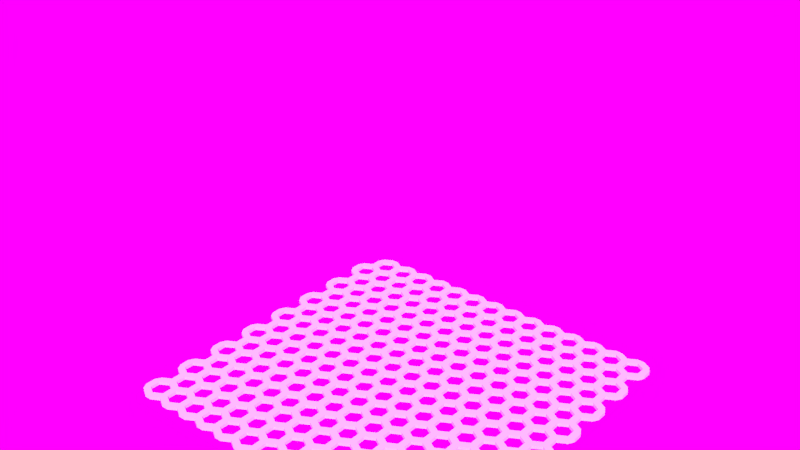 # Source: Level_Tile_Assets.blend  (saved by Blender 2.75.0; exported with 4.5.12 LTS)
import bpy
from mathutils import Matrix  # noqa: F401  (used for matrix-valued properties, if any)

bpy.ops.wm.read_factory_settings(use_empty=True)
scene = bpy.context.scene
scene.name = 'Scene'

# ---- collections
col_collection_1 = bpy.data.collections.new('Collection 1'); scene.collection.children.link(col_collection_1)
col_collection_2 = bpy.data.collections.new('Collection 2'); scene.collection.children.link(col_collection_2)
col_collection_2.hide_render = True
col_collection_2.hide_viewport = True
col_collection_3 = bpy.data.collections.new('Collection 3'); scene.collection.children.link(col_collection_3)
col_collection_3.hide_render = True
col_collection_3.hide_viewport = True

# ---- images (referenced by path relative to the original .blend; pixels are not part of the script)
import os
ASSET_DIR = os.environ.get("B2B_ASSET_DIR", "")  # directory of the original .blend (textures are referenced by path, not embedded)
HERE = os.path.dirname(os.path.abspath(__file__))  # packed textures are extracted next to this script under _unpacked/

def load_image(name, relpath, width, height, colorspace="sRGB"):
    """Load a texture the original file referenced (path relative to the .blend, or extracted next to this script)."""
    p = next((c for c in (os.path.join(HERE, relpath), os.path.join(ASSET_DIR, relpath)) if relpath and os.path.exists(c)), "")
    if p:
        img = bpy.data.images.load(p, check_existing=True)
        img.name = name
    else:  # same state as the original file: an image datablock whose file is absent (Cycles renders it pink)
        img = bpy.data.images.new(name, width, height)
        img.source = "FILE"
        img.filepath = "//" + (relpath or name)
    img.colorspace_settings.name = colorspace
    return img
img_platformalpha_png = load_image('PlatformAlpha.png', 'PlatformAlpha.png', 1024, 1024, 'sRGB')
img_platformcolor_png = load_image('PlatformColor.png', 'PlatformColor.png', 1024, 1024, 'sRGB')
img_07_hdr = load_image('07.hdr', '07.hdr', 1024, 1024, 'Linear Rec.709')

# ---- materials (node trees are filled in below, after node groups)
mat_grate = bpy.data.materials.new('Grate')
mat_grate.alpha_threshold = 0.0
mat_grate.roughness = 0.5

# ---- material node trees
mat_grate.use_nodes = True; mat_grate.node_tree.nodes.clear()
_N = mat_grate.node_tree.nodes; _L = mat_grate.node_tree.links
n0 = _N.new('ShaderNodeBsdfTransparent'); n0.name = 'Transparent BSDF'; n0.location = (22, 429)
n1 = _N.new('ShaderNodeBsdfDiffuse'); n1.name = 'Diffuse BSDF'; n1.location = (10, 300)
n2 = _N.new('ShaderNodeOutputMaterial'); n2.name = 'Material Output'; n2.location = (476, 355)
n3 = _N.new('ShaderNodeAddShader'); n3.name = 'Add Shader'; n3.location = (230, 366)
n4 = _N.new('ShaderNodeTexImage'); n4.name = 'Image Texture.001'; n4.location = (-376, 497)
n4.width = 140
n4.image = img_platformalpha_png
n5 = _N.new('ShaderNodeTexImage'); n5.name = 'Image Texture'; n5.location = (-360, 223)
n5.width = 140
n5.image = img_platformcolor_png
_L.new(n0.outputs[0], n3.inputs[0])
_L.new(n5.outputs[0], n1.inputs[0])
_L.new(n3.outputs[0], n2.inputs[0])
_L.new(n1.outputs[0], n3.inputs[1])
_L.new(n4.outputs[0], n0.inputs[0])
n2.is_active_output = True

# ---- world
world_world = bpy.data.worlds.new('World'); scene.world = world_world
world_world.use_nodes = True; world_world.node_tree.nodes.clear()
_N = world_world.node_tree.nodes; _L = world_world.node_tree.links
n0 = _N.new('ShaderNodeOutputWorld'); n0.name = 'World Output'; n0.location = (300, 300)
n1 = _N.new('ShaderNodeBackground'); n1.name = 'Background'; n1.location = (10, 300)
n2 = _N.new('ShaderNodeTexEnvironment'); n2.name = 'Environment Texture'; n2.location = (-180, 300)
n2.width = 140
n2.image = img_07_hdr
_L.new(n1.outputs[0], n0.inputs[0])
_L.new(n2.outputs[0], n1.inputs[0])
n0.is_active_output = True
world_world.color = (0.05088, 0.05088, 0.05088)
world_world.use_sun_shadow = False
world_world.sun_shadow_jitter_overblur = 0.0
world_world.cycles.sampling_method = 'MANUAL'
world_world.cycles.sample_map_resolution = 256
world_world.light_settings.ao_factor = 0.3

# ---- meshes
me_honeycomb = bpy.data.meshes.new('honeycomb')
me_honeycomb.from_pydata([(-0.9553, -0.9915, 0.0), (-1.005, -0.9631, 0.0), (-0.8167, -0.9915, 0.0), (-0.866, -0.9631, 0.0), (-0.9153, -0.9915, 0.0), (-0.6782, -0.9915, 0.0), (-0.7275, -0.9631, 0.0), (-0.7767, -0.9915, 0.0), (-0.5396, -0.9915, 0.0), (-0.5889, -0.9631, 0.0), (-0.6382, -0.9915, 0.0), (-0.4011, -0.9915, 0.0), (-0.4503, -0.9631, 0.0), (-0.4996, -0.9915, 0.0), (-0.2625, -0.9915, 0.0), (-0.3118, -0.9631, 0.0), (-0.3611, -0.9915, 0.0), (-0.1239, -0.9915, 0.0), (-0.1732, -0.9631, 0.0), (-0.2225, -0.9915, 0.0), (0.01464, -0.9915, 0.0), (-0.03464, -0.9631, 0.0), (-0.08392, -0.9915, 0.0), (0.1532, -0.9915, 0.0), (0.1039, -0.9631, 0.0), (0.05464, -0.9915, 0.0), (0.2918, -0.9915, 0.0), (0.2425, -0.9631, 0.0), (0.1932, -0.9915, 0.0), (0.4303, -0.9915, 0.0), (0.3811, -0.9631, 0.0), (0.3318, -0.9915, 0.0), (0.5689, -0.9915, 0.0), (0.5196, -0.9631, 0.0), (0.4703, -0.9915, 0.0), (0.7075, -0.9915, 0.0), (0.6582, -0.9631, 0.0), (0.6089, -0.9915, 0.0), (0.846, -0.9915, 0.0), (0.7967, -0.9631, 0.0), (0.7475, -0.9915, 0.0), (0.9353, -0.9631, 0.0), (0.886, -0.9915, 0.0), (-1.025, -0.8715, 0.0), (-1.025, -0.9285, 0.0), (-0.886, -0.8715, 0.0), (-0.9353, -0.8431, 0.0), (-0.9846, -0.8715, 0.0), (-0.9846, -0.9285, 0.0), (-0.9353, -0.9569, 0.0), (-0.886, -0.9285, 0.0), (-0.7475, -0.8715, 0.0), (-0.7967, -0.8431, 0.0), (-0.846, -0.8715, 0.0), (-0.846, -0.9285, 0.0), (-0.7967, -0.9569, 0.0), (-0.7475, -0.9285, 0.0), (-0.6089, -0.8715, 0.0), (-0.6582, -0.8431, 0.0), (-0.7075, -0.8715, 0.0), (-0.7075, -0.9285, 0.0), (-0.6582, -0.9569, 0.0), (-0.6089, -0.9285, 0.0), (-0.4703, -0.8715, 0.0), (-0.5196, -0.8431, 0.0), (-0.5689, -0.8715, 0.0), (-0.5689, -0.9285, 0.0), (-0.5196, -0.9569, 0.0), (-0.4703, -0.9285, 0.0), (-0.3318, -0.8715, 0.0), (-0.3811, -0.8431, 0.0), (-0.4303, -0.8715, 0.0), (-0.4303, -0.9285, 0.0), (-0.3811, -0.9569, 0.0), (-0.3318, -0.9285, 0.0), (-0.1932, -0.8715, 0.0), (-0.2425, -0.8431, 0.0), (-0.2918, -0.8715, 0.0), (-0.2918, -0.9285, 0.0), (-0.2425, -0.9569, 0.0), (-0.1932, -0.9285, 0.0), (-0.05464, -0.8715, 0.0), (-0.1039, -0.8431, 0.0), (-0.1532, -0.8715, 0.0), (-0.1532, -0.9285, 0.0), (-0.1039, -0.9569, 0.0), (-0.05464, -0.9285, 0.0), (0.08392, -0.8715, 0.0), (0.03464, -0.8431, 0.0), (-0.01464, -0.8715, 0.0), (-0.01464, -0.9285, 0.0), (0.03464, -0.9569, 0.0), (0.08392, -0.9285, 0.0), (0.2225, -0.8715, 0.0), (0.1732, -0.8431, 0.0), (0.1239, -0.8715, 0.0), (0.1239, -0.9285, 0.0), (0.1732, -0.9569, 0.0), (0.2225, -0.9285, 0.0), (0.3611, -0.8715, 0.0), (0.3118, -0.8431, 0.0), (0.2625, -0.8715, 0.0), (0.2625, -0.9285, 0.0), (0.3118, -0.9569, 0.0), (0.3611, -0.9285, 0.0), (0.4996, -0.8715, 0.0), (0.4503, -0.8431, 0.0), (0.4011, -0.8715, 0.0), (0.4011, -0.9285, 0.0), (0.4503, -0.9569, 0.0), (0.4996, -0.9285, 0.0), (0.6382, -0.8715, 0.0), (0.5889, -0.8431, 0.0), (0.5396, -0.8715, 0.0), (0.5396, -0.9285, 0.0), (0.5889, -0.9569, 0.0), (0.6382, -0.9285, 0.0), (0.7767, -0.8715, 0.0), (0.7275, -0.8431, 0.0), (0.6782, -0.8715, 0.0), (0.6782, -0.9285, 0.0), (0.7275, -0.9569, 0.0), (0.7767, -0.9285, 0.0), (0.9153, -0.8715, 0.0), (0.866, -0.8431, 0.0), (0.8167, -0.8715, 0.0), (0.8167, -0.9285, 0.0), (0.866, -0.9569, 0.0), (0.9153, -0.9285, 0.0), (1.005, -0.8431, 0.0), (0.9553, -0.8715, 0.0), (0.9553, -0.9285, 0.0), (-0.9553, -0.7515, 0.0), (-1.005, -0.7231, 0.0), (-1.005, -0.8369, 0.0), (-0.9553, -0.8085, 0.0), (-0.8167, -0.7515, 0.0), (-0.866, -0.7231, 0.0), (-0.9153, -0.7515, 0.0), (-0.9153, -0.8085, 0.0), (-0.866, -0.8369, 0.0), (-0.8167, -0.8085, 0.0), (-0.6782, -0.7515, 0.0), (-0.7275, -0.7231, 0.0), (-0.7767, -0.7515, 0.0), (-0.7767, -0.8085, 0.0), (-0.7275, -0.8369, 0.0), (-0.6782, -0.8085, 0.0), (-0.5396, -0.7515, 0.0), (-0.5889, -0.7231, 0.0), (-0.6382, -0.7515, 0.0), (-0.6382, -0.8085, 0.0), (-0.5889, -0.8369, 0.0), (-0.5396, -0.8085, 0.0), (-0.4011, -0.7515, 0.0), (-0.4503, -0.7231, 0.0), (-0.4996, -0.7515, 0.0), (-0.4996, -0.8085, 0.0), (-0.4503, -0.8369, 0.0), (-0.4011, -0.8085, 0.0), (-0.2625, -0.7515, 0.0), (-0.3118, -0.7231, 0.0), (-0.3611, -0.7515, 0.0), (-0.3611, -0.8085, 0.0), (-0.3118, -0.8369, 0.0), (-0.2625, -0.8085, 0.0), (-0.1239, -0.7515, 0.0), (-0.1732, -0.7231, 0.0), (-0.2225, -0.7515, 0.0), (-0.2225, -0.8085, 0.0), (-0.1732, -0.8369, 0.0), (-0.1239, -0.8085, 0.0), (0.01464, -0.7515, 0.0), (-0.03464, -0.7231, 0.0), (-0.08392, -0.7515, 0.0), (-0.08392, -0.8085, 0.0), (-0.03464, -0.8369, 0.0), (0.01464, -0.8085, 0.0), (0.1532, -0.7515, 0.0), (0.1039, -0.7231, 0.0), (0.05464, -0.7515, 0.0), (0.05464, -0.8085, 0.0), (0.1039, -0.8369, 0.0), (0.1532, -0.8085, 0.0), (0.2918, -0.7515, 0.0), (0.2425, -0.7231, 0.0), (0.1932, -0.7515, 0.0), (0.1932, -0.8085, 0.0), (0.2425, -0.8369, 0.0), (0.2918, -0.8085, 0.0), (0.4303, -0.7515, 0.0), (0.3811, -0.7231, 0.0), (0.3318, -0.7515, 0.0), (0.3318, -0.8085, 0.0), (0.3811, -0.8369, 0.0), (0.4303, -0.8085, 0.0), (0.5689, -0.7515, 0.0), (0.5196, -0.7231, 0.0), (0.4703, -0.7515, 0.0), (0.4703, -0.8085, 0.0), (0.5196, -0.8369, 0.0), (0.5689, -0.8085, 0.0), (0.7075, -0.7515, 0.0), (0.6582, -0.7231, 0.0), (0.6089, -0.7515, 0.0), (0.6089, -0.8085, 0.0), (0.6582, -0.8369, 0.0), (0.7075, -0.8085, 0.0), (0.846, -0.7515, 0.0), (0.7967, -0.7231, 0.0), (0.7475, -0.7515, 0.0), (0.7475, -0.8085, 0.0), (0.7967, -0.8369, 0.0), (0.846, -0.8085, 0.0), (0.9846, -0.7515, 0.0), (0.9353, -0.7231, 0.0), (0.886, -0.7515, 0.0), (0.886, -0.8085, 0.0), (0.9353, -0.8369, 0.0), (0.9846, -0.8085, 0.0), (1.025, -0.7515, 0.0), (1.025, -0.8085, 0.0), (-1.025, -0.6315, 0.0), (-1.025, -0.6885, 0.0), (-0.886, -0.6315, 0.0), (-0.9353, -0.6031, 0.0), (-0.9846, -0.6315, 0.0), (-0.9846, -0.6885, 0.0), (-0.9353, -0.7169, 0.0), (-0.886, -0.6885, 0.0), (-0.7475, -0.6315, 0.0), (-0.7967, -0.6031, 0.0), (-0.846, -0.6315, 0.0), (-0.846, -0.6885, 0.0), (-0.7967, -0.7169, 0.0), (-0.7475, -0.6885, 0.0), (-0.6089, -0.6315, 0.0), (-0.6582, -0.6031, 0.0), (-0.7075, -0.6315, 0.0), (-0.7075, -0.6885, 0.0), (-0.6582, -0.7169, 0.0), (-0.6089, -0.6885, 0.0), (-0.4703, -0.6315, 0.0), (-0.5196, -0.6031, 0.0), (-0.5689, -0.6315, 0.0), (-0.5689, -0.6885, 0.0), (-0.5196, -0.7169, 0.0), (-0.4703, -0.6885, 0.0), (-0.3318, -0.6315, 0.0), (-0.3811, -0.6031, 0.0), (-0.4303, -0.6315, 0.0), (-0.4303, -0.6885, 0.0), (-0.3811, -0.7169, 0.0), (-0.3318, -0.6885, 0.0), (-0.1932, -0.6315, 0.0), (-0.2425, -0.6031, 0.0), (-0.2918, -0.6315, 0.0), (-0.2918, -0.6885, 0.0), (-0.2425, -0.7169, 0.0), (-0.1932, -0.6885, 0.0), (-0.05464, -0.6315, 0.0), (-0.1039, -0.6031, 0.0), (-0.1532, -0.6315, 0.0), (-0.1532, -0.6885, 0.0), (-0.1039, -0.7169, 0.0), (-0.05464, -0.6885, 0.0), (0.08392, -0.6315, 0.0), (0.03464, -0.6031, 0.0), (-0.01464, -0.6315, 0.0), (-0.01464, -0.6885, 0.0), (0.03464, -0.7169, 0.0), (0.08392, -0.6885, 0.0), (0.2225, -0.6315, 0.0), (0.1732, -0.6031, 0.0), (0.1239, -0.6315, 0.0), (0.1239, -0.6885, 0.0), (0.1732, -0.7169, 0.0), (0.2225, -0.6885, 0.0), (0.3611, -0.6315, 0.0), (0.3118, -0.6031, 0.0), (0.2625, -0.6315, 0.0), (0.2625, -0.6885, 0.0), (0.3118, -0.7169, 0.0), (0.3611, -0.6885, 0.0), (0.4996, -0.6315, 0.0), (0.4503, -0.6031, 0.0), (0.4011, -0.6315, 0.0), (0.4011, -0.6885, 0.0), (0.4503, -0.7169, 0.0), (0.4996, -0.6885, 0.0), (0.6382, -0.6315, 0.0), (0.5889, -0.6031, 0.0), (0.5396, -0.6315, 0.0), (0.5396, -0.6885, 0.0), (0.5889, -0.7169, 0.0), (0.6382, -0.6885, 0.0), (0.7767, -0.6315, 0.0), (0.7275, -0.6031, 0.0), (0.6782, -0.6315, 0.0), (0.6782, -0.6885, 0.0), (0.7275, -0.7169, 0.0), (0.7767, -0.6885, 0.0), (0.9153, -0.6315, 0.0), (0.866, -0.6031, 0.0), (0.8167, -0.6315, 0.0), (0.8167, -0.6885, 0.0), (0.866, -0.7169, 0.0), (0.9153, -0.6885, 0.0), (1.005, -0.6031, 0.0), (0.9553, -0.6315, 0.0), (0.9553, -0.6885, 0.0), (1.005, -0.7169, 0.0), (-0.9553, -0.5115, 0.0), (-1.005, -0.4831, 0.0), (-1.005, -0.5969, 0.0), (-0.9553, -0.5685, 0.0), (-0.8167, -0.5115, 0.0), (-0.866, -0.4831, 0.0), (-0.9153, -0.5115, 0.0), (-0.9153, -0.5685, 0.0), (-0.866, -0.5969, 0.0), (-0.8167, -0.5685, 0.0), (-0.6782, -0.5115, 0.0), (-0.7275, -0.4831, 0.0), (-0.7767, -0.5115, 0.0), (-0.7767, -0.5685, 0.0), (-0.7275, -0.5969, 0.0), (-0.6782, -0.5685, 0.0), (-0.5396, -0.5115, 0.0), (-0.5889, -0.4831, 0.0), (-0.6382, -0.5115, 0.0), (-0.6382, -0.5685, 0.0), (-0.5889, -0.5969, 0.0), (-0.5396, -0.5685, 0.0), (-0.4011, -0.5115, 0.0), (-0.4503, -0.4831, 0.0), (-0.4996, -0.5115, 0.0), (-0.4996, -0.5685, 0.0), (-0.4503, -0.5969, 0.0), (-0.4011, -0.5685, 0.0), (-0.2625, -0.5115, 0.0), (-0.3118, -0.4831, 0.0), (-0.3611, -0.5115, 0.0), (-0.3611, -0.5685, 0.0), (-0.3118, -0.5969, 0.0), (-0.2625, -0.5685, 0.0), (-0.1239, -0.5115, 0.0), (-0.1732, -0.4831, 0.0), (-0.2225, -0.5115, 0.0), (-0.2225, -0.5685, 0.0), (-0.1732, -0.5969, 0.0), (-0.1239, -0.5685, 0.0), (0.01464, -0.5115, 0.0), (-0.03464, -0.4831, 0.0), (-0.08392, -0.5115, 0.0), (-0.08392, -0.5685, 0.0), (-0.03464, -0.5969, 0.0), (0.01464, -0.5685, 0.0), (0.1532, -0.5115, 0.0), (0.1039, -0.4831, 0.0), (0.05464, -0.5115, 0.0), (0.05464, -0.5685, 0.0), (0.1039, -0.5969, 0.0), (0.1532, -0.5685, 0.0), (0.2918, -0.5115, 0.0), (0.2425, -0.4831, 0.0), (0.1932, -0.5115, 0.0), (0.1932, -0.5685, 0.0), (0.2425, -0.5969, 0.0), (0.2918, -0.5685, 0.0), (0.4303, -0.5115, 0.0), (0.3811, -0.4831, 0.0), (0.3318, -0.5115, 0.0), (0.3318, -0.5685, 0.0), (0.3811, -0.5969, 0.0), (0.4303, -0.5685, 0.0), (0.5689, -0.5115, 0.0), (0.5196, -0.4831, 0.0), (0.4703, -0.5115, 0.0), (0.4703, -0.5685, 0.0), (0.5196, -0.5969, 0.0), (0.5689, -0.5685, 0.0), (0.7075, -0.5115, 0.0), (0.6582, -0.4831, 0.0), (0.6089, -0.5115, 0.0), (0.6089, -0.5685, 0.0), (0.6582, -0.5969, 0.0), (0.7075, -0.5685, 0.0), (0.846, -0.5115, 0.0), (0.7967, -0.4831, 0.0), (0.7475, -0.5115, 0.0), (0.7475, -0.5685, 0.0), (0.7967, -0.5969, 0.0), (0.846, -0.5685, 0.0), (0.9846, -0.5115, 0.0), (0.9353, -0.4831, 0.0), (0.886, -0.5115, 0.0), (0.886, -0.5685, 0.0), (0.9353, -0.5969, 0.0), (0.9846, -0.5685, 0.0), (1.025, -0.5115, 0.0), (1.025, -0.5685, 0.0), (-1.025, -0.3915, 0.0), (-1.025, -0.4485, 0.0), (-0.886, -0.3915, 0.0), (-0.9353, -0.3631, 0.0), (-0.9846, -0.3915, 0.0), (-0.9846, -0.4485, 0.0), (-0.9353, -0.4769, 0.0), (-0.886, -0.4485, 0.0), (-0.7475, -0.3915, 0.0), (-0.7967, -0.3631, 0.0), (-0.846, -0.3915, 0.0), (-0.846, -0.4485, 0.0), (-0.7967, -0.4769, 0.0), (-0.7475, -0.4485, 0.0), (-0.6089, -0.3915, 0.0), (-0.6582, -0.3631, 0.0), (-0.7075, -0.3915, 0.0), (-0.7075, -0.4485, 0.0), (-0.6582, -0.4769, 0.0), (-0.6089, -0.4485, 0.0), (-0.4703, -0.3915, 0.0), (-0.5196, -0.3631, 0.0), (-0.5689, -0.3915, 0.0), (-0.5689, -0.4485, 0.0), (-0.5196, -0.4769, 0.0), (-0.4703, -0.4485, 0.0), (-0.3318, -0.3915, 0.0), (-0.3811, -0.3631, 0.0), (-0.4303, -0.3915, 0.0), (-0.4303, -0.4485, 0.0), (-0.3811, -0.4769, 0.0), (-0.3318, -0.4485, 0.0), (-0.1932, -0.3915, 0.0), (-0.2425, -0.3631, 0.0), (-0.2918, -0.3915, 0.0), (-0.2918, -0.4485, 0.0), (-0.2425, -0.4769, 0.0), (-0.1932, -0.4485, 0.0), (-0.05464, -0.3915, 0.0), (-0.1039, -0.3631, 0.0), (-0.1532, -0.3915, 0.0), (-0.1532, -0.4485, 0.0), (-0.1039, -0.4769, 0.0), (-0.05464, -0.4485, 0.0), (0.08392, -0.3915, 0.0), (0.03464, -0.3631, 0.0), (-0.01464, -0.3915, 0.0), (-0.01464, -0.4485, 0.0), (0.03464, -0.4769, 0.0), (0.08392, -0.4485, 0.0), (0.2225, -0.3915, 0.0), (0.1732, -0.3631, 0.0), (0.1239, -0.3915, 0.0), (0.1239, -0.4485, 0.0), (0.1732, -0.4769, 0.0), (0.2225, -0.4485, 0.0), (0.3611, -0.3915, 0.0), (0.3118, -0.3631, 0.0), (0.2625, -0.3915, 0.0), (0.2625, -0.4485, 0.0), (0.3118, -0.4769, 0.0), (0.3611, -0.4485, 0.0), (0.4996, -0.3915, 0.0), (0.4503, -0.3631, 0.0), (0.4011, -0.3915, 0.0), (0.4011, -0.4485, 0.0), (0.4503, -0.4769, 0.0), (0.4996, -0.4485, 0.0), (0.6382, -0.3915, 0.0), (0.5889, -0.3631, 0.0), (0.5396, -0.3915, 0.0), (0.5396, -0.4485, 0.0), (0.5889, -0.4769, 0.0), (0.6382, -0.4485, 0.0), (0.7767, -0.3915, 0.0), (0.7275, -0.3631, 0.0), (0.6782, -0.3915, 0.0), (0.6782, -0.4485, 0.0), (0.7275, -0.4769, 0.0), (0.7767, -0.4485, 0.0), (0.9153, -0.3915, 0.0), (0.866, -0.3631, 0.0), (0.8167, -0.3915, 0.0), (0.8167, -0.4485, 0.0), (0.866, -0.4769, 0.0), (0.9153, -0.4485, 0.0), (1.005, -0.3631, 0.0), (0.9553, -0.3915, 0.0), (0.9553, -0.4485, 0.0), (1.005, -0.4769, 0.0), (-0.9553, -0.2715, 0.0), (-1.005, -0.2431, 0.0), (-1.005, -0.3569, 0.0), (-0.9553, -0.3285, 0.0), (-0.8167, -0.2715, 0.0), (-0.866, -0.2431, 0.0), (-0.9153, -0.2715, 0.0), (-0.9153, -0.3285, 0.0), (-0.866, -0.3569, 0.0), (-0.8167, -0.3285, 0.0), (-0.6782, -0.2715, 0.0), (-0.7275, -0.2431, 0.0), (-0.7767, -0.2715, 0.0), (-0.7767, -0.3285, 0.0), (-0.7275, -0.3569, 0.0), (-0.6782, -0.3285, 0.0), (-0.5396, -0.2715, 0.0), (-0.5889, -0.2431, 0.0), (-0.6382, -0.2715, 0.0), (-0.6382, -0.3285, 0.0), (-0.5889, -0.3569, 0.0), (-0.5396, -0.3285, 0.0), (-0.4011, -0.2715, 0.0), (-0.4503, -0.2431, 0.0), (-0.4996, -0.2715, 0.0), (-0.4996, -0.3285, 0.0), (-0.4503, -0.3569, 0.0), (-0.4011, -0.3285, 0.0), (-0.2625, -0.2715, 0.0), (-0.3118, -0.2431, 0.0), (-0.3611, -0.2715, 0.0), (-0.3611, -0.3285, 0.0), (-0.3118, -0.3569, 0.0), (-0.2625, -0.3285, 0.0), (-0.1239, -0.2715, 0.0), (-0.1732, -0.2431, 0.0), (-0.2225, -0.2715, 0.0), (-0.2225, -0.3285, 0.0), (-0.1732, -0.3569, 0.0), (-0.1239, -0.3285, 0.0), (0.01464, -0.2715, 0.0), (-0.03464, -0.2431, 0.0), (-0.08392, -0.2715, 0.0), (-0.08392, -0.3285, 0.0), (-0.03464, -0.3569, 0.0), (0.01464, -0.3285, 0.0), (0.1532, -0.2715, 0.0), (0.1039, -0.2431, 0.0), (0.05464, -0.2715, 0.0), (0.05464, -0.3285, 0.0), (0.1039, -0.3569, 0.0), (0.1532, -0.3285, 0.0), (0.2918, -0.2715, 0.0), (0.2425, -0.2431, 0.0), (0.1932, -0.2715, 0.0), (0.1932, -0.3285, 0.0), (0.2425, -0.3569, 0.0), (0.2918, -0.3285, 0.0), (0.4303, -0.2715, 0.0), (0.3811, -0.2431, 0.0), (0.3318, -0.2715, 0.0), (0.3318, -0.3285, 0.0), (0.3811, -0.3569, 0.0), (0.4303, -0.3285, 0.0), (0.5689, -0.2715, 0.0), (0.5196, -0.2431, 0.0), (0.4703, -0.2715, 0.0), (0.4703, -0.3285, 0.0), (0.5196, -0.3569, 0.0), (0.5689, -0.3285, 0.0), (0.7075, -0.2715, 0.0), (0.6582, -0.2431, 0.0), (0.6089, -0.2715, 0.0), (0.6089, -0.3285, 0.0), (0.6582, -0.3569, 0.0), (0.7075, -0.3285, 0.0), (0.846, -0.2715, 0.0), (0.7967, -0.2431, 0.0), (0.7475, -0.2715, 0.0), (0.7475, -0.3285, 0.0), (0.7967, -0.3569, 0.0), (0.846, -0.3285, 0.0), (0.9846, -0.2715, 0.0), (0.9353, -0.2431, 0.0), (0.886, -0.2715, 0.0), (0.886, -0.3285, 0.0), (0.9353, -0.3569, 0.0), (0.9846, -0.3285, 0.0), (1.025, -0.2715, 0.0), (1.025, -0.3285, 0.0), (-1.025, -0.1515, 0.0), (-1.025, -0.2085, 0.0), (-0.886, -0.1515, 0.0), (-0.9353, -0.1231, 0.0), (-0.9846, -0.1515, 0.0), (-0.9846, -0.2085, 0.0), (-0.9353, -0.2369, 0.0), (-0.886, -0.2085, 0.0), (-0.7475, -0.1515, 0.0), (-0.7967, -0.1231, 0.0), (-0.846, -0.1515, 0.0), (-0.846, -0.2085, 0.0), (-0.7967, -0.2369, 0.0), (-0.7475, -0.2085, 0.0), (-0.6089, -0.1515, 0.0), (-0.6582, -0.1231, 0.0), (-0.7075, -0.1515, 0.0), (-0.7075, -0.2085, 0.0), (-0.6582, -0.2369, 0.0), (-0.6089, -0.2085, 0.0), (-0.4703, -0.1515, 0.0), (-0.5196, -0.1231, 0.0), (-0.5689, -0.1515, 0.0), (-0.5689, -0.2085, 0.0), (-0.5196, -0.2369, 0.0), (-0.4703, -0.2085, 0.0), (-0.3318, -0.1515, 0.0), (-0.3811, -0.1231, 0.0), (-0.4303, -0.1515, 0.0), (-0.4303, -0.2085, 0.0), (-0.3811, -0.2369, 0.0), (-0.3318, -0.2085, 0.0), (-0.1932, -0.1515, 0.0), (-0.2425, -0.1231, 0.0), (-0.2918, -0.1515, 0.0), (-0.2918, -0.2085, 0.0), (-0.2425, -0.2369, 0.0), (-0.1932, -0.2085, 0.0), (-0.05464, -0.1515, 0.0), (-0.1039, -0.1231, 0.0), (-0.1532, -0.1515, 0.0), (-0.1532, -0.2085, 0.0), (-0.1039, -0.2369, 0.0), (-0.05464, -0.2085, 0.0), (0.08392, -0.1515, 0.0), (0.03464, -0.1231, 0.0), (-0.01464, -0.1515, 0.0), (-0.01464, -0.2085, 0.0), (0.03464, -0.2369, 0.0), (0.08392, -0.2085, 0.0), (0.2225, -0.1515, 0.0), (0.1732, -0.1231, 0.0), (0.1239, -0.1515, 0.0), (0.1239, -0.2085, 0.0), (0.1732, -0.2369, 0.0), (0.2225, -0.2085, 0.0), (0.3611, -0.1515, 0.0), (0.3118, -0.1231, 0.0), (0.2625, -0.1515, 0.0), (0.2625, -0.2085, 0.0), (0.3118, -0.2369, 0.0), (0.3611, -0.2085, 0.0), (0.4996, -0.1515, 0.0), (0.4503, -0.1231, 0.0), (0.4011, -0.1515, 0.0), (0.4011, -0.2085, 0.0), (0.4503, -0.2369, 0.0), (0.4996, -0.2085, 0.0), (0.6382, -0.1515, 0.0), (0.5889, -0.1231, 0.0), (0.5396, -0.1515, 0.0), (0.5396, -0.2085, 0.0), (0.5889, -0.2369, 0.0), (0.6382, -0.2085, 0.0), (0.7767, -0.1515, 0.0), (0.7275, -0.1231, 0.0), (0.6782, -0.1515, 0.0), (0.6782, -0.2085, 0.0), (0.7275, -0.2369, 0.0), (0.7767, -0.2085, 0.0), (0.9153, -0.1515, 0.0), (0.866, -0.1231, 0.0), (0.8167, -0.1515, 0.0), (0.8167, -0.2085, 0.0), (0.866, -0.2369, 0.0), (0.9153, -0.2085, 0.0), (1.005, -0.1231, 0.0), (0.9553, -0.1515, 0.0), (0.9553, -0.2085, 0.0), (1.005, -0.2369, 0.0), (-0.9553, -0.03155, 0.0), (-1.005, -0.003094, 0.0), (-1.005, -0.1169, 0.0), (-0.9553, -0.08845, 0.0), (-0.8167, -0.03155, 0.0), (-0.866, -0.003094, 0.0), (-0.9153, -0.03155, 0.0), (-0.9153, -0.08845, 0.0), (-0.866, -0.1169, 0.0), (-0.8167, -0.08845, 0.0), (-0.6782, -0.03155, 0.0), (-0.7275, -0.003094, 0.0), (-0.7767, -0.03155, 0.0), (-0.7767, -0.08845, 0.0), (-0.7275, -0.1169, 0.0), (-0.6782, -0.08845, 0.0), (-0.5396, -0.03155, 0.0), (-0.5889, -0.003094, 0.0), (-0.6382, -0.03155, 0.0), (-0.6382, -0.08845, 0.0), (-0.5889, -0.1169, 0.0), (-0.5396, -0.08845, 0.0), (-0.4011, -0.03155, 0.0), (-0.4503, -0.003094, 0.0), (-0.4996, -0.03155, 0.0), (-0.4996, -0.08845, 0.0), (-0.4503, -0.1169, 0.0), (-0.4011, -0.08845, 0.0), (-0.2625, -0.03155, 0.0), (-0.3118, -0.003094, 0.0), (-0.3611, -0.03155, 0.0), (-0.3611, -0.08845, 0.0), (-0.3118, -0.1169, 0.0), (-0.2625, -0.08845, 0.0), (-0.1239, -0.03155, 0.0), (-0.1732, -0.003094, 0.0), (-0.2225, -0.03155, 0.0), (-0.2225, -0.08845, 0.0), (-0.1732, -0.1169, 0.0), (-0.1239, -0.08845, 0.0), (0.01464, -0.03155, 0.0), (-0.03464, -0.003094, 0.0), (-0.08392, -0.03155, 0.0), (-0.08392, -0.08845, 0.0), (-0.03464, -0.1169, 0.0), (0.01464, -0.08845, 0.0), (0.1532, -0.03155, 0.0), (0.1039, -0.003094, 0.0), (0.05464, -0.03155, 0.0), (0.05464, -0.08845, 0.0), (0.1039, -0.1169, 0.0), (0.1532, -0.08845, 0.0), (0.2918, -0.03155, 0.0), (0.2425, -0.003094, 0.0), (0.1932, -0.03155, 0.0), (0.1932, -0.08845, 0.0), (0.2425, -0.1169, 0.0), (0.2918, -0.08845, 0.0), (0.4303, -0.03155, 0.0), (0.3811, -0.003094, 0.0), (0.3318, -0.03155, 0.0), (0.3318, -0.08845, 0.0), (0.3811, -0.1169, 0.0), (0.4303, -0.08845, 0.0), (0.5689, -0.03155, 0.0), (0.5196, -0.003094, 0.0), (0.4703, -0.03155, 0.0), (0.4703, -0.08845, 0.0), (0.5196, -0.1169, 0.0), (0.5689, -0.08845, 0.0), (0.7075, -0.03155, 0.0), (0.6582, -0.003094, 0.0), (0.6089, -0.03155, 0.0), (0.6089, -0.08845, 0.0), (0.6582, -0.1169, 0.0), (0.7075, -0.08845, 0.0), (0.846, -0.03155, 0.0), (0.7967, -0.003094, 0.0), (0.7475, -0.03155, 0.0), (0.7475, -0.08845, 0.0), (0.7967, -0.1169, 0.0), (0.846, -0.08845, 0.0), (0.9846, -0.03155, 0.0), (0.9353, -0.003094, 0.0), (0.886, -0.03155, 0.0), (0.886, -0.08845, 0.0), (0.9353, -0.1169, 0.0), (0.9846, -0.08845, 0.0), (1.025, -0.03155, 0.0), (1.025, -0.08845, 0.0), (-1.025, 0.08845, 0.0), (-1.025, 0.03155, 0.0), (-0.886, 0.08845, 0.0), (-0.9353, 0.1169, 0.0), (-0.9846, 0.08845, 0.0), (-0.9846, 0.03155, 0.0), (-0.9353, 0.003094, 0.0), (-0.886, 0.03155, 0.0), (-0.7475, 0.08845, 0.0), (-0.7967, 0.1169, 0.0), (-0.846, 0.08845, 0.0), (-0.846, 0.03155, 0.0), (-0.7967, 0.003094, 0.0), (-0.7475, 0.03155, 0.0), (-0.6089, 0.08845, 0.0), (-0.6582, 0.1169, 0.0), (-0.7075, 0.08845, 0.0), (-0.7075, 0.03155, 0.0), (-0.6582, 0.003094, 0.0), (-0.6089, 0.03155, 0.0), (-0.4703, 0.08845, 0.0), (-0.5196, 0.1169, 0.0), (-0.5689, 0.08845, 0.0), (-0.5689, 0.03155, 0.0), (-0.5196, 0.003094, 0.0), (-0.4703, 0.03155, 0.0), (-0.3318, 0.08845, 0.0), (-0.3811, 0.1169, 0.0), (-0.4303, 0.08845, 0.0), (-0.4303, 0.03155, 0.0), (-0.3811, 0.003094, 0.0), (-0.3318, 0.03155, 0.0), (-0.1932, 0.08845, 0.0), (-0.2425, 0.1169, 0.0), (-0.2918, 0.08845, 0.0), (-0.2918, 0.03155, 0.0), (-0.2425, 0.003094, 0.0), (-0.1932, 0.03155, 0.0), (-0.05464, 0.08845, 0.0), (-0.1039, 0.1169, 0.0), (-0.1532, 0.08845, 0.0), (-0.1532, 0.03155, 0.0), (-0.1039, 0.003094, 0.0), (-0.05464, 0.03155, 0.0), (0.08392, 0.08845, 0.0), (0.03464, 0.1169, 0.0), (-0.01464, 0.08845, 0.0), (-0.01464, 0.03155, 0.0), (0.03464, 0.003094, 0.0), (0.08392, 0.03155, 0.0), (0.2225, 0.08845, 0.0), (0.1732, 0.1169, 0.0), (0.1239, 0.08845, 0.0), (0.1239, 0.03155, 0.0), (0.1732, 0.003094, 0.0), (0.2225, 0.03155, 0.0), (0.3611, 0.08845, 0.0), (0.3118, 0.1169, 0.0), (0.2625, 0.08845, 0.0), (0.2625, 0.03155, 0.0), (0.3118, 0.003094, 0.0), (0.3611, 0.03155, 0.0), (0.4996, 0.08845, 0.0), (0.4503, 0.1169, 0.0), (0.4011, 0.08845, 0.0), (0.4011, 0.03155, 0.0), (0.4503, 0.003094, 0.0), (0.4996, 0.03155, 0.0), (0.6382, 0.08845, 0.0), (0.5889, 0.1169, 0.0), (0.5396, 0.08845, 0.0), (0.5396, 0.03155, 0.0), (0.5889, 0.003094, 0.0), (0.6382, 0.03155, 0.0), (0.7767, 0.08845, 0.0), (0.7275, 0.1169, 0.0), (0.6782, 0.08845, 0.0), (0.6782, 0.03155, 0.0), (0.7275, 0.003094, 0.0), (0.7767, 0.03155, 0.0), (0.9153, 0.08845, 0.0), (0.866, 0.1169, 0.0), (0.8167, 0.08845, 0.0), (0.8167, 0.03155, 0.0), (0.866, 0.003094, 0.0), (0.9153, 0.03155, 0.0), (1.005, 0.1169, 0.0), (0.9553, 0.08845, 0.0), (0.9553, 0.03155, 0.0), (1.005, 0.003094, 0.0), (-0.9553, 0.2085, 0.0), (-1.005, 0.2369, 0.0), (-1.005, 0.1231, 0.0), (-0.9553, 0.1515, 0.0), (-0.8167, 0.2085, 0.0), (-0.866, 0.2369, 0.0), (-0.9153, 0.2085, 0.0), (-0.9153, 0.1515, 0.0), (-0.866, 0.1231, 0.0), (-0.8167, 0.1515, 0.0), (-0.6782, 0.2085, 0.0), (-0.7275, 0.2369, 0.0), (-0.7767, 0.2085, 0.0), (-0.7767, 0.1515, 0.0), (-0.7275, 0.1231, 0.0), (-0.6782, 0.1515, 0.0), (-0.5396, 0.2085, 0.0), (-0.5889, 0.2369, 0.0), (-0.6382, 0.2085, 0.0), (-0.6382, 0.1515, 0.0), (-0.5889, 0.1231, 0.0), (-0.5396, 0.1515, 0.0), (-0.4011, 0.2085, 0.0), (-0.4503, 0.2369, 0.0), (-0.4996, 0.2085, 0.0), (-0.4996, 0.1515, 0.0), (-0.4503, 0.1231, 0.0), (-0.4011, 0.1515, 0.0), (-0.2625, 0.2085, 0.0), (-0.3118, 0.2369, 0.0), (-0.3611, 0.2085, 0.0), (-0.3611, 0.1515, 0.0), (-0.3118, 0.1231, 0.0), (-0.2625, 0.1515, 0.0), (-0.1239, 0.2085, 0.0), (-0.1732, 0.2369, 0.0), (-0.2225, 0.2085, 0.0), (-0.2225, 0.1515, 0.0), (-0.1732, 0.1231, 0.0), (-0.1239, 0.1515, 0.0), (0.01464, 0.2085, 0.0), (-0.03464, 0.2369, 0.0), (-0.08392, 0.2085, 0.0), (-0.08392, 0.1515, 0.0), (-0.03464, 0.1231, 0.0), (0.01464, 0.1515, 0.0), (0.1532, 0.2085, 0.0), (0.1039, 0.2369, 0.0), (0.05464, 0.2085, 0.0), (0.05464, 0.1515, 0.0), (0.1039, 0.1231, 0.0), (0.1532, 0.1515, 0.0), (0.2918, 0.2085, 0.0), (0.2425, 0.2369, 0.0), (0.1932, 0.2085, 0.0), (0.1932, 0.1515, 0.0), (0.2425, 0.1231, 0.0), (0.2918, 0.1515, 0.0), (0.4303, 0.2085, 0.0), (0.3811, 0.2369, 0.0), (0.3318, 0.2085, 0.0), (0.3318, 0.1515, 0.0), (0.3811, 0.1231, 0.0), (0.4303, 0.1515, 0.0), (0.5689, 0.2085, 0.0), (0.5196, 0.2369, 0.0), (0.4703, 0.2085, 0.0), (0.4703, 0.1515, 0.0), (0.5196, 0.1231, 0.0), (0.5689, 0.1515, 0.0), (0.7075, 0.2085, 0.0), (0.6582, 0.2369, 0.0), (0.6089, 0.2085, 0.0), (0.6089, 0.1515, 0.0), (0.6582, 0.1231, 0.0), (0.7075, 0.1515, 0.0), (0.846, 0.2085, 0.0), (0.7967, 0.2369, 0.0), (0.7475, 0.2085, 0.0), (0.7475, 0.1515, 0.0), (0.7967, 0.1231, 0.0), (0.846, 0.1515, 0.0), (0.9846, 0.2085, 0.0), (0.9353, 0.2369, 0.0), (0.886, 0.2085, 0.0), (0.886, 0.1515, 0.0), (0.9353, 0.1231, 0.0), (0.9846, 0.1515, 0.0), (1.025, 0.2085, 0.0), (1.025, 0.1515, 0.0), (-1.025, 0.3285, 0.0), (-1.025, 0.2715, 0.0), (-0.886, 0.3285, 0.0), (-0.9353, 0.3569, 0.0), (-0.9846, 0.3285, 0.0), (-0.9846, 0.2715, 0.0), (-0.9353, 0.2431, 0.0), (-0.886, 0.2715, 0.0), (-0.7475, 0.3285, 0.0), (-0.7967, 0.3569, 0.0), (-0.846, 0.3285, 0.0), (-0.846, 0.2715, 0.0), (-0.7967, 0.2431, 0.0), (-0.7475, 0.2715, 0.0), (-0.6089, 0.3285, 0.0), (-0.6582, 0.3569, 0.0), (-0.7075, 0.3285, 0.0), (-0.7075, 0.2715, 0.0), (-0.6582, 0.2431, 0.0), (-0.6089, 0.2715, 0.0), (-0.4703, 0.3285, 0.0), (-0.5196, 0.3569, 0.0), (-0.5689, 0.3285, 0.0), (-0.5689, 0.2715, 0.0), (-0.5196, 0.2431, 0.0), (-0.4703, 0.2715, 0.0), (-0.3318, 0.3285, 0.0), (-0.3811, 0.3569, 0.0), (-0.4303, 0.3285, 0.0), (-0.4303, 0.2715, 0.0), (-0.3811, 0.2431, 0.0), (-0.3318, 0.2715, 0.0), (-0.1932, 0.3285, 0.0), (-0.2425, 0.3569, 0.0), (-0.2918, 0.3285, 0.0), (-0.2918, 0.2715, 0.0), (-0.2425, 0.2431, 0.0), (-0.1932, 0.2715, 0.0), (-0.05464, 0.3285, 0.0), (-0.1039, 0.3569, 0.0), (-0.1532, 0.3285, 0.0), (-0.1532, 0.2715, 0.0), (-0.1039, 0.2431, 0.0), (-0.05464, 0.2715, 0.0), (0.08392, 0.3285, 0.0), (0.03464, 0.3569, 0.0), (-0.01464, 0.3285, 0.0), (-0.01464, 0.2715, 0.0), (0.03464, 0.2431, 0.0), (0.08392, 0.2715, 0.0), (0.2225, 0.3285, 0.0), (0.1732, 0.3569, 0.0), (0.1239, 0.3285, 0.0), (0.1239, 0.2715, 0.0), (0.1732, 0.2431, 0.0), (0.2225, 0.2715, 0.0), (0.3611, 0.3285, 0.0), (0.3118, 0.3569, 0.0), (0.2625, 0.3285, 0.0), (0.2625, 0.2715, 0.0), (0.3118, 0.2431, 0.0), (0.3611, 0.2715, 0.0), (0.4996, 0.3285, 0.0), (0.4503, 0.3569, 0.0), (0.4011, 0.3285, 0.0), (0.4011, 0.2715, 0.0), (0.4503, 0.2431, 0.0), (0.4996, 0.2715, 0.0), (0.6382, 0.3285, 0.0), (0.5889, 0.3569, 0.0), (0.5396, 0.3285, 0.0), (0.5396, 0.2715, 0.0), (0.5889, 0.2431, 0.0), (0.6382, 0.2715, 0.0), (0.7767, 0.3285, 0.0), (0.7275, 0.3569, 0.0), (0.6782, 0.3285, 0.0), (0.6782, 0.2715, 0.0), (0.7275, 0.2431, 0.0), (0.7767, 0.2715, 0.0), (0.9153, 0.3285, 0.0), (0.866, 0.3569, 0.0), (0.8167, 0.3285, 0.0), (0.8167, 0.2715, 0.0), (0.866, 0.2431, 0.0), (0.9153, 0.2715, 0.0), (1.005, 0.3569, 0.0), (0.9553, 0.3285, 0.0), (0.9553, 0.2715, 0.0), (1.005, 0.2431, 0.0), (-0.9553, 0.4485, 0.0), (-1.005, 0.4769, 0.0), (-1.005, 0.3631, 0.0), (-0.9553, 0.3915, 0.0), (-0.8167, 0.4485, 0.0), (-0.866, 0.4769, 0.0), (-0.9153, 0.4485, 0.0), (-0.9153, 0.3915, 0.0), (-0.866, 0.3631, 0.0), (-0.8167, 0.3915, 0.0), (-0.6782, 0.4485, 0.0), (-0.7275, 0.4769, 0.0), (-0.7767, 0.4485, 0.0), (-0.7767, 0.3915, 0.0), (-0.7275, 0.3631, 0.0), (-0.6782, 0.3915, 0.0), (-0.5396, 0.4485, 0.0), (-0.5889, 0.4769, 0.0), (-0.6382, 0.4485, 0.0), (-0.6382, 0.3915, 0.0), (-0.5889, 0.3631, 0.0), (-0.5396, 0.3915, 0.0), (-0.4011, 0.4485, 0.0), (-0.4503, 0.4769, 0.0), (-0.4996, 0.4485, 0.0), (-0.4996, 0.3915, 0.0), (-0.4503, 0.3631, 0.0), (-0.4011, 0.3915, 0.0), (-0.2625, 0.4485, 0.0), (-0.3118, 0.4769, 0.0), (-0.3611, 0.4485, 0.0), (-0.3611, 0.3915, 0.0), (-0.3118, 0.3631, 0.0), (-0.2625, 0.3915, 0.0), (-0.1239, 0.4485, 0.0), (-0.1732, 0.4769, 0.0), (-0.2225, 0.4485, 0.0), (-0.2225, 0.3915, 0.0), (-0.1732, 0.3631, 0.0), (-0.1239, 0.3915, 0.0), (0.01464, 0.4485, 0.0), (-0.03464, 0.4769, 0.0), (-0.08392, 0.4485, 0.0), (-0.08392, 0.3915, 0.0), (-0.03464, 0.3631, 0.0), (0.01464, 0.3915, 0.0), (0.1532, 0.4485, 0.0), (0.1039, 0.4769, 0.0), (0.05464, 0.4485, 0.0), (0.05464, 0.3915, 0.0), (0.1039, 0.3631, 0.0), (0.1532, 0.3915, 0.0), (0.2918, 0.4485, 0.0), (0.2425, 0.4769, 0.0), (0.1932, 0.4485, 0.0), (0.1932, 0.3915, 0.0), (0.2425, 0.3631, 0.0), (0.2918, 0.3915, 0.0), (0.4303, 0.4485, 0.0), (0.3811, 0.4769, 0.0), (0.3318, 0.4485, 0.0), (0.3318, 0.3915, 0.0), (0.3811, 0.3631, 0.0), (0.4303, 0.3915, 0.0), (0.5689, 0.4485, 0.0), (0.5196, 0.4769, 0.0), (0.4703, 0.4485, 0.0), (0.4703, 0.3915, 0.0), (0.5196, 0.3631, 0.0), (0.5689, 0.3915, 0.0), (0.7075, 0.4485, 0.0), (0.6582, 0.4769, 0.0), (0.6089, 0.4485, 0.0), (0.6089, 0.3915, 0.0), (0.6582, 0.3631, 0.0), (0.7075, 0.3915, 0.0), (0.846, 0.4485, 0.0), (0.7967, 0.4769, 0.0), (0.7475, 0.4485, 0.0), (0.7475, 0.3915, 0.0), (0.7967, 0.3631, 0.0), (0.846, 0.3915, 0.0), (0.9846, 0.4485, 0.0), (0.9353, 0.4769, 0.0), (0.886, 0.4485, 0.0), (0.886, 0.3915, 0.0), (0.9353, 0.3631, 0.0), (0.9846, 0.3915, 0.0), (1.025, 0.4485, 0.0), (1.025, 0.3915, 0.0), (-1.025, 0.5685, 0.0), (-1.025, 0.5115, 0.0), (-0.886, 0.5685, 0.0), (-0.9353, 0.5969, 0.0), (-0.9846, 0.5685, 0.0), (-0.9846, 0.5115, 0.0), (-0.9353, 0.4831, 0.0), (-0.886, 0.5115, 0.0), (-0.7475, 0.5685, 0.0), (-0.7967, 0.5969, 0.0), (-0.846, 0.5685, 0.0), (-0.846, 0.5115, 0.0), (-0.7967, 0.4831, 0.0), (-0.7475, 0.5115, 0.0), (-0.6089, 0.5685, 0.0), (-0.6582, 0.5969, 0.0), (-0.7075, 0.5685, 0.0), (-0.7075, 0.5115, 0.0), (-0.6582, 0.4831, 0.0), (-0.6089, 0.5115, 0.0), (-0.4703, 0.5685, 0.0), (-0.5196, 0.5969, 0.0), (-0.5689, 0.5685, 0.0), (-0.5689, 0.5115, 0.0), (-0.5196, 0.4831, 0.0), (-0.4703, 0.5115, 0.0), (-0.3318, 0.5685, 0.0), (-0.3811, 0.5969, 0.0), (-0.4303, 0.5685, 0.0), (-0.4303, 0.5115, 0.0), (-0.3811, 0.4831, 0.0), (-0.3318, 0.5115, 0.0), (-0.1932, 0.5685, 0.0), (-0.2425, 0.5969, 0.0), (-0.2918, 0.5685, 0.0), (-0.2918, 0.5115, 0.0), (-0.2425, 0.4831, 0.0), (-0.1932, 0.5115, 0.0), (-0.05464, 0.5685, 0.0), (-0.1039, 0.5969, 0.0), (-0.1532, 0.5685, 0.0), (-0.1532, 0.5115, 0.0), (-0.1039, 0.4831, 0.0), (-0.05464, 0.5115, 0.0), (0.08392, 0.5685, 0.0), (0.03464, 0.5969, 0.0), (-0.01464, 0.5685, 0.0), (-0.01464, 0.5115, 0.0), (0.03464, 0.4831, 0.0), (0.08392, 0.5115, 0.0), (0.2225, 0.5685, 0.0), (0.1732, 0.5969, 0.0), (0.1239, 0.5685, 0.0), (0.1239, 0.5115, 0.0), (0.1732, 0.4831, 0.0), (0.2225, 0.5115, 0.0), (0.3611, 0.5685, 0.0), (0.3118, 0.5969, 0.0), (0.2625, 0.5685, 0.0), (0.2625, 0.5115, 0.0), (0.3118, 0.4831, 0.0), (0.3611, 0.5115, 0.0), (0.4996, 0.5685, 0.0), (0.4503, 0.5969, 0.0), (0.4011, 0.5685, 0.0), (0.4011, 0.5115, 0.0), (0.4503, 0.4831, 0.0), (0.4996, 0.5115, 0.0), (0.6382, 0.5685, 0.0), (0.5889, 0.5969, 0.0), (0.5396, 0.5685, 0.0), (0.5396, 0.5115, 0.0), (0.5889, 0.4831, 0.0), (0.6382, 0.5115, 0.0), (0.7767, 0.5685, 0.0), (0.7275, 0.5969, 0.0), (0.6782, 0.5685, 0.0), (0.6782, 0.5115, 0.0), (0.7275, 0.4831, 0.0), (0.7767, 0.5115, 0.0), (0.9153, 0.5685, 0.0), (0.866, 0.5969, 0.0), (0.8167, 0.5685, 0.0), (0.8167, 0.5115, 0.0), (0.866, 0.4831, 0.0), (0.9153, 0.5115, 0.0), (1.005, 0.5969, 0.0), (0.9553, 0.5685, 0.0), (0.9553, 0.5115, 0.0), (1.005, 0.4831, 0.0), (-0.9553, 0.6885, 0.0), (-1.005, 0.7169, 0.0), (-1.005, 0.6031, 0.0), (-0.9553, 0.6315, 0.0), (-0.8167, 0.6885, 0.0), (-0.866, 0.7169, 0.0), (-0.9153, 0.6885, 0.0), (-0.9153, 0.6315, 0.0), (-0.866, 0.6031, 0.0), (-0.8167, 0.6315, 0.0), (-0.6782, 0.6885, 0.0), (-0.7275, 0.7169, 0.0), (-0.7767, 0.6885, 0.0), (-0.7767, 0.6315, 0.0), (-0.7275, 0.6031, 0.0), (-0.6782, 0.6315, 0.0), (-0.5396, 0.6885, 0.0), (-0.5889, 0.7169, 0.0), (-0.6382, 0.6885, 0.0), (-0.6382, 0.6315, 0.0), (-0.5889, 0.6031, 0.0), (-0.5396, 0.6315, 0.0), (-0.4011, 0.6885, 0.0), (-0.4503, 0.7169, 0.0), (-0.4996, 0.6885, 0.0), (-0.4996, 0.6315, 0.0), (-0.4503, 0.6031, 0.0), (-0.4011, 0.6315, 0.0), (-0.2625, 0.6885, 0.0), (-0.3118, 0.7169, 0.0), (-0.3611, 0.6885, 0.0), (-0.3611, 0.6315, 0.0), (-0.3118, 0.6031, 0.0), (-0.2625, 0.6315, 0.0), (-0.1239, 0.6885, 0.0), (-0.1732, 0.7169, 0.0), (-0.2225, 0.6885, 0.0), (-0.2225, 0.6315, 0.0), (-0.1732, 0.6031, 0.0), (-0.1239, 0.6315, 0.0), (0.01464, 0.6885, 0.0), (-0.03464, 0.7169, 0.0), (-0.08392, 0.6885, 0.0), (-0.08392, 0.6315, 0.0), (-0.03464, 0.6031, 0.0), (0.01464, 0.6315, 0.0), (0.1532, 0.6885, 0.0), (0.1039, 0.7169, 0.0), (0.05464, 0.6885, 0.0), (0.05464, 0.6315, 0.0), (0.1039, 0.6031, 0.0), (0.1532, 0.6315, 0.0), (0.2918, 0.6885, 0.0), (0.2425, 0.7169, 0.0), (0.1932, 0.6885, 0.0), (0.1932, 0.6315, 0.0), (0.2425, 0.6031, 0.0), (0.2918, 0.6315, 0.0), (0.4303, 0.6885, 0.0), (0.3811, 0.7169, 0.0), (0.3318, 0.6885, 0.0), (0.3318, 0.6315, 0.0), (0.3811, 0.6031, 0.0), (0.4303, 0.6315, 0.0), (0.5689, 0.6885, 0.0), (0.5196, 0.7169, 0.0), (0.4703, 0.6885, 0.0), (0.4703, 0.6315, 0.0), (0.5196, 0.6031, 0.0), (0.5689, 0.6315, 0.0), (0.7075, 0.6885, 0.0), (0.6582, 0.7169, 0.0), (0.6089, 0.6885, 0.0), (0.6089, 0.6315, 0.0), (0.6582, 0.6031, 0.0), (0.7075, 0.6315, 0.0), (0.846, 0.6885, 0.0), (0.7967, 0.7169, 0.0), (0.7475, 0.6885, 0.0), (0.7475, 0.6315, 0.0), (0.7967, 0.6031, 0.0), (0.846, 0.6315, 0.0), (0.9846, 0.6885, 0.0), (0.9353, 0.7169, 0.0), (0.886, 0.6885, 0.0), (0.886, 0.6315, 0.0), (0.9353, 0.6031, 0.0), (0.9846, 0.6315, 0.0), (1.025, 0.6885, 0.0), (1.025, 0.6315, 0.0), (-1.025, 0.8085, 0.0), (-1.025, 0.7515, 0.0), (-0.886, 0.8085, 0.0), (-0.9353, 0.8369, 0.0), (-0.9846, 0.8085, 0.0), (-0.9846, 0.7515, 0.0), (-0.9353, 0.7231, 0.0), (-0.886, 0.7515, 0.0), (-0.7475, 0.8085, 0.0), (-0.7967, 0.8369, 0.0), (-0.846, 0.8085, 0.0), (-0.846, 0.7515, 0.0), (-0.7967, 0.7231, 0.0), (-0.7475, 0.7515, 0.0), (-0.6089, 0.8085, 0.0), (-0.6582, 0.8369, 0.0), (-0.7075, 0.8085, 0.0), (-0.7075, 0.7515, 0.0), (-0.6582, 0.7231, 0.0), (-0.6089, 0.7515, 0.0), (-0.4703, 0.8085, 0.0), (-0.5196, 0.8369, 0.0), (-0.5689, 0.8085, 0.0), (-0.5689, 0.7515, 0.0), (-0.5196, 0.7231, 0.0), (-0.4703, 0.7515, 0.0), (-0.3318, 0.8085, 0.0), (-0.3811, 0.8369, 0.0), (-0.4303, 0.8085, 0.0), (-0.4303, 0.7515, 0.0), (-0.3811, 0.7231, 0.0), (-0.3318, 0.7515, 0.0), (-0.1932, 0.8085, 0.0), (-0.2425, 0.8369, 0.0), (-0.2918, 0.8085, 0.0), (-0.2918, 0.7515, 0.0), (-0.2425, 0.7231, 0.0), (-0.1932, 0.7515, 0.0), (-0.05464, 0.8085, 0.0), (-0.1039, 0.8369, 0.0), (-0.1532, 0.8085, 0.0), (-0.1532, 0.7515, 0.0), (-0.1039, 0.7231, 0.0), (-0.05464, 0.7515, 0.0), (0.08392, 0.8085, 0.0), (0.03464, 0.8369, 0.0), (-0.01464, 0.8085, 0.0), (-0.01464, 0.7515, 0.0), (0.03464, 0.7231, 0.0), (0.08392, 0.7515, 0.0), (0.2225, 0.8085, 0.0), (0.1732, 0.8369, 0.0), (0.1239, 0.8085, 0.0), (0.1239, 0.7515, 0.0), (0.1732, 0.7231, 0.0), (0.2225, 0.7515, 0.0), (0.3611, 0.8085, 0.0), (0.3118, 0.8369, 0.0), (0.2625, 0.8085, 0.0), (0.2625, 0.7515, 0.0), (0.3118, 0.7231, 0.0), (0.3611, 0.7515, 0.0), (0.4996, 0.8085, 0.0), (0.4503, 0.8369, 0.0), (0.4011, 0.8085, 0.0), (0.4011, 0.7515, 0.0), (0.4503, 0.7231, 0.0), (0.4996, 0.7515, 0.0), (0.6382, 0.8085, 0.0), (0.5889, 0.8369, 0.0), (0.5396, 0.8085, 0.0), (0.5396, 0.7515, 0.0), (0.5889, 0.7231, 0.0), (0.6382, 0.7515, 0.0), (0.7767, 0.8085, 0.0), (0.7275, 0.8369, 0.0), (0.6782, 0.8085, 0.0), (0.6782, 0.7515, 0.0), (0.7275, 0.7231, 0.0), (0.7767, 0.7515, 0.0), (0.9153, 0.8085, 0.0), (0.866, 0.8369, 0.0), (0.8167, 0.8085, 0.0), (0.8167, 0.7515, 0.0), (0.866, 0.7231, 0.0), (0.9153, 0.7515, 0.0), (1.005, 0.8369, 0.0), (0.9553, 0.8085, 0.0), (0.9553, 0.7515, 0.0), (1.005, 0.7231, 0.0), (-0.9553, 0.9285, 0.0), (-1.005, 0.8431, 0.0), (-0.9553, 0.8715, 0.0), (-0.8167, 0.9285, 0.0), (-0.866, 0.9569, 0.0), (-0.9153, 0.9285, 0.0), (-0.9153, 0.8715, 0.0), (-0.866, 0.8431, 0.0), (-0.8167, 0.8715, 0.0), (-0.6782, 0.9285, 0.0), (-0.7275, 0.9569, 0.0), (-0.7767, 0.9285, 0.0), (-0.7767, 0.8715, 0.0), (-0.7275, 0.8431, 0.0), (-0.6782, 0.8715, 0.0), (-0.5396, 0.9285, 0.0), (-0.5889, 0.9569, 0.0), (-0.6382, 0.9285, 0.0), (-0.6382, 0.8715, 0.0), (-0.5889, 0.8431, 0.0), (-0.5396, 0.8715, 0.0), (-0.4011, 0.9285, 0.0), (-0.4503, 0.9569, 0.0), (-0.4996, 0.9285, 0.0), (-0.4996, 0.8715, 0.0), (-0.4503, 0.8431, 0.0), (-0.4011, 0.8715, 0.0), (-0.2625, 0.9285, 0.0), (-0.3118, 0.9569, 0.0), (-0.3611, 0.9285, 0.0), (-0.3611, 0.8715, 0.0), (-0.3118, 0.8431, 0.0), (-0.2625, 0.8715, 0.0), (-0.1239, 0.9285, 0.0), (-0.1732, 0.9569, 0.0), (-0.2225, 0.9285, 0.0), (-0.2225, 0.8715, 0.0), (-0.1732, 0.8431, 0.0), (-0.1239, 0.8715, 0.0), (0.01464, 0.9285, 0.0), (-0.03464, 0.9569, 0.0), (-0.08392, 0.9285, 0.0), (-0.08392, 0.8715, 0.0), (-0.03464, 0.8431, 0.0), (0.01464, 0.8715, 0.0), (0.1532, 0.9285, 0.0), (0.1039, 0.9569, 0.0), (0.05464, 0.9285, 0.0), (0.05464, 0.8715, 0.0), (0.1039, 0.8431, 0.0), (0.1532, 0.8715, 0.0), (0.2918, 0.9285, 0.0), (0.2425, 0.9569, 0.0), (0.1932, 0.9285, 0.0), (0.1932, 0.8715, 0.0), (0.2425, 0.8431, 0.0), (0.2918, 0.8715, 0.0), (0.4303, 0.9285, 0.0), (0.3811, 0.9569, 0.0), (0.3318, 0.9285, 0.0), (0.3318, 0.8715, 0.0), (0.3811, 0.8431, 0.0), (0.4303, 0.8715, 0.0), (0.5689, 0.9285, 0.0), (0.5196, 0.9569, 0.0), (0.4703, 0.9285, 0.0), (0.4703, 0.8715, 0.0), (0.5196, 0.8431, 0.0), (0.5689, 0.8715, 0.0), (0.7075, 0.9285, 0.0), (0.6582, 0.9569, 0.0), (0.6089, 0.9285, 0.0), (0.6089, 0.8715, 0.0), (0.6582, 0.8431, 0.0), (0.7075, 0.8715, 0.0), (0.846, 0.9285, 0.0), (0.7967, 0.9569, 0.0), (0.7475, 0.9285, 0.0), (0.7475, 0.8715, 0.0), (0.7967, 0.8431, 0.0), (0.846, 0.8715, 0.0), (0.9846, 0.9285, 0.0), (0.9353, 0.9569, 0.0), (0.886, 0.9285, 0.0), (0.886, 0.8715, 0.0), (0.9353, 0.8431, 0.0), (0.9846, 0.8715, 0.0), (1.025, 0.9285, 0.0), (1.025, 0.8715, 0.0), (-0.9353, 0.9631, 0.0), (-0.886, 0.9915, 0.0), (-0.846, 0.9915, 0.0), (-0.7967, 0.9631, 0.0), (-0.7475, 0.9915, 0.0), (-0.7075, 0.9915, 0.0), (-0.6582, 0.9631, 0.0), (-0.6089, 0.9915, 0.0), (-0.5689, 0.9915, 0.0), (-0.5196, 0.9631, 0.0), (-0.4703, 0.9915, 0.0), (-0.4303, 0.9915, 0.0), (-0.3811, 0.9631, 0.0), (-0.3318, 0.9915, 0.0), (-0.2918, 0.9915, 0.0), (-0.2425, 0.9631, 0.0), (-0.1932, 0.9915, 0.0), (-0.1532, 0.9915, 0.0), (-0.1039, 0.9631, 0.0), (-0.05464, 0.9915, 0.0), (-0.01464, 0.9915, 0.0), (0.03464, 0.9631, 0.0), (0.08392, 0.9915, 0.0), (0.1239, 0.9915, 0.0), (0.1732, 0.9631, 0.0), (0.2225, 0.9915, 0.0), (0.2625, 0.9915, 0.0), (0.3118, 0.9631, 0.0), (0.3611, 0.9915, 0.0), (0.4011, 0.9915, 0.0), (0.4503, 0.9631, 0.0), (0.4996, 0.9915, 0.0), (0.5396, 0.9915, 0.0), (0.5889, 0.9631, 0.0), (0.6382, 0.9915, 0.0), (0.6782, 0.9915, 0.0), (0.7275, 0.9631, 0.0), (0.7767, 0.9915, 0.0), (0.8167, 0.9915, 0.0), (0.866, 0.9631, 0.0), (0.9153, 0.9915, 0.0), (0.9553, 0.9915, 0.0), (1.005, 0.9631, 0.0)], [], [(3, 50, 49, 4), (4, 49, 0), (6, 56, 55, 7), (7, 55, 2), (9, 62, 61, 10), (10, 61, 5), (12, 68, 67, 13), (13, 67, 8), (15, 74, 73, 16), (16, 73, 11), (18, 80, 79, 19), (19, 79, 14), (21, 86, 85, 22), (22, 85, 17), (24, 92, 91, 25), (25, 91, 20), (27, 98, 97, 28), (28, 97, 23), (30, 104, 103, 31), (31, 103, 26), (33, 110, 109, 34), (34, 109, 29), (36, 116, 115, 37), (37, 115, 32), (39, 122, 121, 40), (40, 121, 35), (41, 128, 127, 42), (42, 127, 38), (1483, 1482, 1396), (1483, 1396, 1395, 1484), (1486, 1485, 1402), (1486, 1402, 1401, 1487), (1489, 1488, 1408), (1489, 1408, 1407, 1490), (1492, 1491, 1414), (1492, 1414, 1413, 1493), (1495, 1494, 1420), (1495, 1420, 1419, 1496), (1498, 1497, 1426), (1498, 1426, 1425, 1499), (1501, 1500, 1432), (1501, 1432, 1431, 1502), (1504, 1503, 1438), (1504, 1438, 1437, 1505), (1507, 1506, 1444), (1507, 1444, 1443, 1508), (1510, 1509, 1450), (1510, 1450, 1449, 1511), (1513, 1512, 1456), (1513, 1456, 1455, 1514), (1516, 1515, 1462), (1516, 1462, 1461, 1517), (1519, 1518, 1468), (1519, 1468, 1467, 1520), (46, 135, 134, 47), (47, 134, 43), (47, 43, 44, 48), (48, 44, 1), (48, 1, 0, 49), (52, 141, 140, 53), (53, 140, 45), (53, 45, 50, 54), (54, 50, 3), (54, 3, 2, 55), (58, 147, 146, 59), (59, 146, 51), (59, 51, 56, 60), (60, 56, 6), (60, 6, 5, 61), (64, 153, 152, 65), (65, 152, 57), (65, 57, 62, 66), (66, 62, 9), (66, 9, 8, 67), (70, 159, 158, 71), (71, 158, 63), (71, 63, 68, 72), (72, 68, 12), (72, 12, 11, 73), (76, 165, 164, 77), (77, 164, 69), (77, 69, 74, 78), (78, 74, 15), (78, 15, 14, 79), (82, 171, 170, 83), (83, 170, 75), (83, 75, 80, 84), (84, 80, 18), (84, 18, 17, 85), (88, 177, 176, 89), (89, 176, 81), (89, 81, 86, 90), (90, 86, 21), (90, 21, 20, 91), (94, 183, 182, 95), (95, 182, 87), (95, 87, 92, 96), (96, 92, 24), (96, 24, 23, 97), (100, 189, 188, 101), (101, 188, 93), (101, 93, 98, 102), (102, 98, 27), (102, 27, 26, 103), (106, 195, 194, 107), (107, 194, 99), (107, 99, 104, 108), (108, 104, 30), (108, 30, 29, 109), (112, 201, 200, 113), (113, 200, 105), (113, 105, 110, 114), (114, 110, 33), (114, 33, 32, 115), (118, 207, 206, 119), (119, 206, 111), (119, 111, 116, 120), (120, 116, 36), (120, 36, 35, 121), (124, 213, 212, 125), (125, 212, 117), (125, 117, 122, 126), (126, 122, 39), (126, 39, 38, 127), (137, 229, 228, 138), (138, 228, 132), (138, 132, 135, 139), (139, 135, 46), (139, 46, 45, 140), (143, 235, 234, 144), (144, 234, 136), (144, 136, 141, 145), (145, 141, 52), (145, 52, 51, 146), (149, 241, 240, 150), (150, 240, 142), (150, 142, 147, 151), (151, 147, 58), (151, 58, 57, 152), (155, 247, 246, 156), (156, 246, 148), (156, 148, 153, 157), (157, 153, 64), (157, 64, 63, 158), (161, 253, 252, 162), (162, 252, 154), (162, 154, 159, 163), (163, 159, 70), (163, 70, 69, 164), (167, 259, 258, 168), (168, 258, 160), (168, 160, 165, 169), (169, 165, 76), (169, 76, 75, 170), (173, 265, 264, 174), (174, 264, 166), (174, 166, 171, 175), (175, 171, 82), (175, 82, 81, 176), (179, 271, 270, 180), (180, 270, 172), (180, 172, 177, 181), (181, 177, 88), (181, 88, 87, 182), (185, 277, 276, 186), (186, 276, 178), (186, 178, 183, 187), (187, 183, 94), (187, 94, 93, 188), (191, 283, 282, 192), (192, 282, 184), (192, 184, 189, 193), (193, 189, 100), (193, 100, 99, 194), (197, 289, 288, 198), (198, 288, 190), (198, 190, 195, 199), (199, 195, 106), (199, 106, 105, 200), (203, 295, 294, 204), (204, 294, 196), (204, 196, 201, 205), (205, 201, 112), (205, 112, 111, 206), (209, 301, 300, 210), (210, 300, 202), (210, 202, 207, 211), (211, 207, 118), (211, 118, 117, 212), (215, 307, 306, 216), (216, 306, 208), (216, 208, 213, 217), (217, 213, 124), (217, 124, 123, 218), (225, 315, 314, 226), (226, 314, 222), (226, 222, 223, 227), (227, 223, 133), (227, 133, 132, 228), (231, 321, 320, 232), (232, 320, 224), (232, 224, 229, 233), (233, 229, 137), (233, 137, 136, 234), (237, 327, 326, 238), (238, 326, 230), (238, 230, 235, 239), (239, 235, 143), (239, 143, 142, 240), (243, 333, 332, 244), (244, 332, 236), (244, 236, 241, 245), (245, 241, 149), (245, 149, 148, 246), (249, 339, 338, 250), (250, 338, 242), (250, 242, 247, 251), (251, 247, 155), (251, 155, 154, 252), (255, 345, 344, 256), (256, 344, 248), (256, 248, 253, 257), (257, 253, 161), (257, 161, 160, 258), (261, 351, 350, 262), (262, 350, 254), (262, 254, 259, 263), (263, 259, 167), (263, 167, 166, 264), (267, 357, 356, 268), (268, 356, 260), (268, 260, 265, 269), (269, 265, 173), (269, 173, 172, 270), (273, 363, 362, 274), (274, 362, 266), (274, 266, 271, 275), (275, 271, 179), (275, 179, 178, 276), (279, 369, 368, 280), (280, 368, 272), (280, 272, 277, 281), (281, 277, 185), (281, 185, 184, 282), (285, 375, 374, 286), (286, 374, 278), (286, 278, 283, 287), (287, 283, 191), (287, 191, 190, 288), (291, 381, 380, 292), (292, 380, 284), (292, 284, 289, 293), (293, 289, 197), (293, 197, 196, 294), (297, 387, 386, 298), (298, 386, 290), (298, 290, 295, 299), (299, 295, 203), (299, 203, 202, 300), (303, 393, 392, 304), (304, 392, 296), (304, 296, 301, 305), (305, 301, 209), (305, 209, 208, 306), (317, 409, 408, 318), (318, 408, 312), (318, 312, 315, 319), (319, 315, 225), (319, 225, 224, 320), (323, 415, 414, 324), (324, 414, 316), (324, 316, 321, 325), (325, 321, 231), (325, 231, 230, 326), (329, 421, 420, 330), (330, 420, 322), (330, 322, 327, 331), (331, 327, 237), (331, 237, 236, 332), (335, 427, 426, 336), (336, 426, 328), (336, 328, 333, 337), (337, 333, 243), (337, 243, 242, 338), (341, 433, 432, 342), (342, 432, 334), (342, 334, 339, 343), (343, 339, 249), (343, 249, 248, 344), (347, 439, 438, 348), (348, 438, 340), (348, 340, 345, 349), (349, 345, 255), (349, 255, 254, 350), (353, 445, 444, 354), (354, 444, 346), (354, 346, 351, 355), (355, 351, 261), (355, 261, 260, 356), (359, 451, 450, 360), (360, 450, 352), (360, 352, 357, 361), (361, 357, 267), (361, 267, 266, 362), (365, 457, 456, 366), (366, 456, 358), (366, 358, 363, 367), (367, 363, 273), (367, 273, 272, 368), (371, 463, 462, 372), (372, 462, 364), (372, 364, 369, 373), (373, 369, 279), (373, 279, 278, 374), (377, 469, 468, 378), (378, 468, 370), (378, 370, 375, 379), (379, 375, 285), (379, 285, 284, 380), (383, 475, 474, 384), (384, 474, 376), (384, 376, 381, 385), (385, 381, 291), (385, 291, 290, 386), (389, 481, 480, 390), (390, 480, 382), (390, 382, 387, 391), (391, 387, 297), (391, 297, 296, 392), (395, 487, 486, 396), (396, 486, 388), (396, 388, 393, 397), (397, 393, 303), (397, 303, 302, 398), (405, 495, 494, 406), (406, 494, 402), (406, 402, 403, 407), (407, 403, 313), (407, 313, 312, 408), (411, 501, 500, 412), (412, 500, 404), (412, 404, 409, 413), (413, 409, 317), (413, 317, 316, 414), (417, 507, 506, 418), (418, 506, 410), (418, 410, 415, 419), (419, 415, 323), (419, 323, 322, 420), (423, 513, 512, 424), (424, 512, 416), (424, 416, 421, 425), (425, 421, 329), (425, 329, 328, 426), (429, 519, 518, 430), (430, 518, 422), (430, 422, 427, 431), (431, 427, 335), (431, 335, 334, 432), (435, 525, 524, 436), (436, 524, 428), (436, 428, 433, 437), (437, 433, 341), (437, 341, 340, 438), (441, 531, 530, 442), (442, 530, 434), (442, 434, 439, 443), (443, 439, 347), (443, 347, 346, 444), (447, 537, 536, 448), (448, 536, 440), (448, 440, 445, 449), (449, 445, 353), (449, 353, 352, 450), (453, 543, 542, 454), (454, 542, 446), (454, 446, 451, 455), (455, 451, 359), (455, 359, 358, 456), (459, 549, 548, 460), (460, 548, 452), (460, 452, 457, 461), (461, 457, 365), (461, 365, 364, 462), (465, 555, 554, 466), (466, 554, 458), (466, 458, 463, 467), (467, 463, 371), (467, 371, 370, 468), (471, 561, 560, 472), (472, 560, 464), (472, 464, 469, 473), (473, 469, 377), (473, 377, 376, 474), (477, 567, 566, 478), (478, 566, 470), (478, 470, 475, 479), (479, 475, 383), (479, 383, 382, 480), (483, 573, 572, 484), (484, 572, 476), (484, 476, 481, 485), (485, 481, 389), (485, 389, 388, 486), (497, 589, 588, 498), (498, 588, 492), (498, 492, 495, 499), (499, 495, 405), (499, 405, 404, 500), (503, 595, 594, 504), (504, 594, 496), (504, 496, 501, 505), (505, 501, 411), (505, 411, 410, 506), (509, 601, 600, 510), (510, 600, 502), (510, 502, 507, 511), (511, 507, 417), (511, 417, 416, 512), (515, 607, 606, 516), (516, 606, 508), (516, 508, 513, 517), (517, 513, 423), (517, 423, 422, 518), (521, 613, 612, 522), (522, 612, 514), (522, 514, 519, 523), (523, 519, 429), (523, 429, 428, 524), (527, 619, 618, 528), (528, 618, 520), (528, 520, 525, 529), (529, 525, 435), (529, 435, 434, 530), (533, 625, 624, 534), (534, 624, 526), (534, 526, 531, 535), (535, 531, 441), (535, 441, 440, 536), (539, 631, 630, 540), (540, 630, 532), (540, 532, 537, 541), (541, 537, 447), (541, 447, 446, 542), (545, 637, 636, 546), (546, 636, 538), (546, 538, 543, 547), (547, 543, 453), (547, 453, 452, 548), (551, 643, 642, 552), (552, 642, 544), (552, 544, 549, 553), (553, 549, 459), (553, 459, 458, 554), (557, 649, 648, 558), (558, 648, 550), (558, 550, 555, 559), (559, 555, 465), (559, 465, 464, 560), (563, 655, 654, 564), (564, 654, 556), (564, 556, 561, 565), (565, 561, 471), (565, 471, 470, 566), (569, 661, 660, 570), (570, 660, 562), (570, 562, 567, 571), (571, 567, 477), (571, 477, 476, 572), (575, 667, 666, 576), (576, 666, 568), (576, 568, 573, 577), (577, 573, 483), (577, 483, 482, 578), (585, 675, 674, 586), (586, 674, 582), (586, 582, 583, 587), (587, 583, 493), (587, 493, 492, 588), (591, 681, 680, 592), (592, 680, 584), (592, 584, 589, 593), (593, 589, 497), (593, 497, 496, 594), (597, 687, 686, 598), (598, 686, 590), (598, 590, 595, 599), (599, 595, 503), (599, 503, 502, 600), (603, 693, 692, 604), (604, 692, 596), (604, 596, 601, 605), (605, 601, 509), (605, 509, 508, 606), (609, 699, 698, 610), (610, 698, 602), (610, 602, 607, 611), (611, 607, 515), (611, 515, 514, 612), (615, 705, 704, 616), (616, 704, 608), (616, 608, 613, 617), (617, 613, 521), (617, 521, 520, 618), (621, 711, 710, 622), (622, 710, 614), (622, 614, 619, 623), (623, 619, 527), (623, 527, 526, 624), (627, 717, 716, 628), (628, 716, 620), (628, 620, 625, 629), (629, 625, 533), (629, 533, 532, 630), (633, 723, 722, 634), (634, 722, 626), (634, 626, 631, 635), (635, 631, 539), (635, 539, 538, 636), (639, 729, 728, 640), (640, 728, 632), (640, 632, 637, 641), (641, 637, 545), (641, 545, 544, 642), (645, 735, 734, 646), (646, 734, 638), (646, 638, 643, 647), (647, 643, 551), (647, 551, 550, 648), (651, 741, 740, 652), (652, 740, 644), (652, 644, 649, 653), (653, 649, 557), (653, 557, 556, 654), (657, 747, 746, 658), (658, 746, 650), (658, 650, 655, 659), (659, 655, 563), (659, 563, 562, 660), (663, 753, 752, 664), (664, 752, 656), (664, 656, 661, 665), (665, 661, 569), (665, 569, 568, 666), (677, 769, 768, 678), (678, 768, 672), (678, 672, 675, 679), (679, 675, 585), (679, 585, 584, 680), (683, 775, 774, 684), (684, 774, 676), (684, 676, 681, 685), (685, 681, 591), (685, 591, 590, 686), (689, 781, 780, 690), (690, 780, 682), (690, 682, 687, 691), (691, 687, 597), (691, 597, 596, 692), (695, 787, 786, 696), (696, 786, 688), (696, 688, 693, 697), (697, 693, 603), (697, 603, 602, 698), (701, 793, 792, 702), (702, 792, 694), (702, 694, 699, 703), (703, 699, 609), (703, 609, 608, 704), (707, 799, 798, 708), (708, 798, 700), (708, 700, 705, 709), (709, 705, 615), (709, 615, 614, 710), (713, 805, 804, 714), (714, 804, 706), (714, 706, 711, 715), (715, 711, 621), (715, 621, 620, 716), (719, 811, 810, 720), (720, 810, 712), (720, 712, 717, 721), (721, 717, 627), (721, 627, 626, 722), (725, 817, 816, 726), (726, 816, 718), (726, 718, 723, 727), (727, 723, 633), (727, 633, 632, 728), (731, 823, 822, 732), (732, 822, 724), (732, 724, 729, 733), (733, 729, 639), (733, 639, 638, 734), (737, 829, 828, 738), (738, 828, 730), (738, 730, 735, 739), (739, 735, 645), (739, 645, 644, 740), (743, 835, 834, 744), (744, 834, 736), (744, 736, 741, 745), (745, 741, 651), (745, 651, 650, 746), (749, 841, 840, 750), (750, 840, 742), (750, 742, 747, 751), (751, 747, 657), (751, 657, 656, 752), (755, 847, 846, 756), (756, 846, 748), (756, 748, 753, 757), (757, 753, 663), (757, 663, 662, 758), (765, 855, 854, 766), (766, 854, 762), (766, 762, 763, 767), (767, 763, 673), (767, 673, 672, 768), (771, 861, 860, 772), (772, 860, 764), (772, 764, 769, 773), (773, 769, 677), (773, 677, 676, 774), (777, 867, 866, 778), (778, 866, 770), (778, 770, 775, 779), (779, 775, 683), (779, 683, 682, 780), (783, 873, 872, 784), (784, 872, 776), (784, 776, 781, 785), (785, 781, 689), (785, 689, 688, 786), (789, 879, 878, 790), (790, 878, 782), (790, 782, 787, 791), (791, 787, 695), (791, 695, 694, 792), (795, 885, 884, 796), (796, 884, 788), (796, 788, 793, 797), (797, 793, 701), (797, 701, 700, 798), (801, 891, 890, 802), (802, 890, 794), (802, 794, 799, 803), (803, 799, 707), (803, 707, 706, 804), (807, 897, 896, 808), (808, 896, 800), (808, 800, 805, 809), (809, 805, 713), (809, 713, 712, 810), (813, 903, 902, 814), (814, 902, 806), (814, 806, 811, 815), (815, 811, 719), (815, 719, 718, 816), (819, 909, 908, 820), (820, 908, 812), (820, 812, 817, 821), (821, 817, 725), (821, 725, 724, 822), (825, 915, 914, 826), (826, 914, 818), (826, 818, 823, 827), (827, 823, 731), (827, 731, 730, 828), (831, 921, 920, 832), (832, 920, 824), (832, 824, 829, 833), (833, 829, 737), (833, 737, 736, 834), (837, 927, 926, 838), (838, 926, 830), (838, 830, 835, 839), (839, 835, 743), (839, 743, 742, 840), (843, 933, 932, 844), (844, 932, 836), (844, 836, 841, 845), (845, 841, 749), (845, 749, 748, 846), (857, 949, 948, 858), (858, 948, 852), (858, 852, 855, 859), (859, 855, 765), (859, 765, 764, 860), (863, 955, 954, 864), (864, 954, 856), (864, 856, 861, 865), (865, 861, 771), (865, 771, 770, 866), (869, 961, 960, 870), (870, 960, 862), (870, 862, 867, 871), (871, 867, 777), (871, 777, 776, 872), (875, 967, 966, 876), (876, 966, 868), (876, 868, 873, 877), (877, 873, 783), (877, 783, 782, 878), (881, 973, 972, 882), (882, 972, 874), (882, 874, 879, 883), (883, 879, 789), (883, 789, 788, 884), (887, 979, 978, 888), (888, 978, 880), (888, 880, 885, 889), (889, 885, 795), (889, 795, 794, 890), (893, 985, 984, 894), (894, 984, 886), (894, 886, 891, 895), (895, 891, 801), (895, 801, 800, 896), (899, 991, 990, 900), (900, 990, 892), (900, 892, 897, 901), (901, 897, 807), (901, 807, 806, 902), (905, 997, 996, 906), (906, 996, 898), (906, 898, 903, 907), (907, 903, 813), (907, 813, 812, 908), (911, 1003, 1002, 912), (912, 1002, 904), (912, 904, 909, 913), (913, 909, 819), (913, 819, 818, 914), (917, 1009, 1008, 918), (918, 1008, 910), (918, 910, 915, 919), (919, 915, 825), (919, 825, 824, 920), (923, 1015, 1014, 924), (924, 1014, 916), (924, 916, 921, 925), (925, 921, 831), (925, 831, 830, 926), (929, 1021, 1020, 930), (930, 1020, 922), (930, 922, 927, 931), (931, 927, 837), (931, 837, 836, 932), (935, 1027, 1026, 936), (936, 1026, 928), (936, 928, 933, 937), (937, 933, 843), (937, 843, 842, 938), (945, 1035, 1034, 946), (946, 1034, 942), (946, 942, 943, 947), (947, 943, 853), (947, 853, 852, 948), (951, 1041, 1040, 952), (952, 1040, 944), (952, 944, 949, 953), (953, 949, 857), (953, 857, 856, 954), (957, 1047, 1046, 958), (958, 1046, 950), (958, 950, 955, 959), (959, 955, 863), (959, 863, 862, 960), (963, 1053, 1052, 964), (964, 1052, 956), (964, 956, 961, 965), (965, 961, 869), (965, 869, 868, 966), (969, 1059, 1058, 970), (970, 1058, 962), (970, 962, 967, 971), (971, 967, 875), (971, 875, 874, 972), (975, 1065, 1064, 976), (976, 1064, 968), (976, 968, 973, 977), (977, 973, 881), (977, 881, 880, 978), (981, 1071, 1070, 982), (982, 1070, 974), (982, 974, 979, 983), (983, 979, 887), (983, 887, 886, 984), (987, 1077, 1076, 988), (988, 1076, 980), (988, 980, 985, 989), (989, 985, 893), (989, 893, 892, 990), (993, 1083, 1082, 994), (994, 1082, 986), (994, 986, 991, 995), (995, 991, 899), (995, 899, 898, 996), (999, 1089, 1088, 1000), (1000, 1088, 992), (1000, 992, 997, 1001), (1001, 997, 905), (1001, 905, 904, 1002), (1005, 1095, 1094, 1006), (1006, 1094, 998), (1006, 998, 1003, 1007), (1007, 1003, 911), (1007, 911, 910, 1008), (1011, 1101, 1100, 1012), (1012, 1100, 1004), (1012, 1004, 1009, 1013), (1013, 1009, 917), (1013, 917, 916, 1014), (1017, 1107, 1106, 1018), (1018, 1106, 1010), (1018, 1010, 1015, 1019), (1019, 1015, 923), (1019, 923, 922, 1020), (1023, 1113, 1112, 1024), (1024, 1112, 1016), (1024, 1016, 1021, 1025), (1025, 1021, 929), (1025, 929, 928, 1026), (1037, 1129, 1128, 1038), (1038, 1128, 1032), (1038, 1032, 1035, 1039), (1039, 1035, 945), (1039, 945, 944, 1040), (1043, 1135, 1134, 1044), (1044, 1134, 1036), (1044, 1036, 1041, 1045), (1045, 1041, 951), (1045, 951, 950, 1046), (1049, 1141, 1140, 1050), (1050, 1140, 1042), (1050, 1042, 1047, 1051), (1051, 1047, 957), (1051, 957, 956, 1052), (1055, 1147, 1146, 1056), (1056, 1146, 1048), (1056, 1048, 1053, 1057), (1057, 1053, 963), (1057, 963, 962, 1058), (1061, 1153, 1152, 1062), (1062, 1152, 1054), (1062, 1054, 1059, 1063), (1063, 1059, 969), (1063, 969, 968, 1064), (1067, 1159, 1158, 1068), (1068, 1158, 1060), (1068, 1060, 1065, 1069), (1069, 1065, 975), (1069, 975, 974, 1070), (1073, 1165, 1164, 1074), (1074, 1164, 1066), (1074, 1066, 1071, 1075), (1075, 1071, 981), (1075, 981, 980, 1076), (1079, 1171, 1170, 1080), (1080, 1170, 1072), (1080, 1072, 1077, 1081), (1081, 1077, 987), (1081, 987, 986, 1082), (1085, 1177, 1176, 1086), (1086, 1176, 1078), (1086, 1078, 1083, 1087), (1087, 1083, 993), (1087, 993, 992, 1088), (1091, 1183, 1182, 1092), (1092, 1182, 1084), (1092, 1084, 1089, 1093), (1093, 1089, 999), (1093, 999, 998, 1094), (1097, 1189, 1188, 1098), (1098, 1188, 1090), (1098, 1090, 1095, 1099), (1099, 1095, 1005), (1099, 1005, 1004, 1100), (1103, 1195, 1194, 1104), (1104, 1194, 1096), (1104, 1096, 1101, 1105), (1105, 1101, 1011), (1105, 1011, 1010, 1106), (1109, 1201, 1200, 1110), (1110, 1200, 1102), (1110, 1102, 1107, 1111), (1111, 1107, 1017), (1111, 1017, 1016, 1112), (1115, 1207, 1206, 1116), (1116, 1206, 1108), (1116, 1108, 1113, 1117), (1117, 1113, 1023), (1117, 1023, 1022, 1118), (1125, 1215, 1214, 1126), (1126, 1214, 1122), (1126, 1122, 1123, 1127), (1127, 1123, 1033), (1127, 1033, 1032, 1128), (1131, 1221, 1220, 1132), (1132, 1220, 1124), (1132, 1124, 1129, 1133), (1133, 1129, 1037), (1133, 1037, 1036, 1134), (1137, 1227, 1226, 1138), (1138, 1226, 1130), (1138, 1130, 1135, 1139), (1139, 1135, 1043), (1139, 1043, 1042, 1140), (1143, 1233, 1232, 1144), (1144, 1232, 1136), (1144, 1136, 1141, 1145), (1145, 1141, 1049), (1145, 1049, 1048, 1146), (1149, 1239, 1238, 1150), (1150, 1238, 1142), (1150, 1142, 1147, 1151), (1151, 1147, 1055), (1151, 1055, 1054, 1152), (1155, 1245, 1244, 1156), (1156, 1244, 1148), (1156, 1148, 1153, 1157), (1157, 1153, 1061), (1157, 1061, 1060, 1158), (1161, 1251, 1250, 1162), (1162, 1250, 1154), (1162, 1154, 1159, 1163), (1163, 1159, 1067), (1163, 1067, 1066, 1164), (1167, 1257, 1256, 1168), (1168, 1256, 1160), (1168, 1160, 1165, 1169), (1169, 1165, 1073), (1169, 1073, 1072, 1170), (1173, 1263, 1262, 1174), (1174, 1262, 1166), (1174, 1166, 1171, 1175), (1175, 1171, 1079), (1175, 1079, 1078, 1176), (1179, 1269, 1268, 1180), (1180, 1268, 1172), (1180, 1172, 1177, 1181), (1181, 1177, 1085), (1181, 1085, 1084, 1182), (1185, 1275, 1274, 1186), (1186, 1274, 1178), (1186, 1178, 1183, 1187), (1187, 1183, 1091), (1187, 1091, 1090, 1188), (1191, 1281, 1280, 1192), (1192, 1280, 1184), (1192, 1184, 1189, 1193), (1193, 1189, 1097), (1193, 1097, 1096, 1194), (1197, 1287, 1286, 1198), (1198, 1286, 1190), (1198, 1190, 1195, 1199), (1199, 1195, 1103), (1199, 1103, 1102, 1200), (1203, 1293, 1292, 1204), (1204, 1292, 1196), (1204, 1196, 1201, 1205), (1205, 1201, 1109), (1205, 1109, 1108, 1206), (1217, 1309, 1308, 1218), (1218, 1308, 1212), (1218, 1212, 1215, 1219), (1219, 1215, 1125), (1219, 1125, 1124, 1220), (1223, 1315, 1314, 1224), (1224, 1314, 1216), (1224, 1216, 1221, 1225), (1225, 1221, 1131), (1225, 1131, 1130, 1226), (1229, 1321, 1320, 1230), (1230, 1320, 1222), (1230, 1222, 1227, 1231), (1231, 1227, 1137), (1231, 1137, 1136, 1232), (1235, 1327, 1326, 1236), (1236, 1326, 1228), (1236, 1228, 1233, 1237), (1237, 1233, 1143), (1237, 1143, 1142, 1238), (1241, 1333, 1332, 1242), (1242, 1332, 1234), (1242, 1234, 1239, 1243), (1243, 1239, 1149), (1243, 1149, 1148, 1244), (1247, 1339, 1338, 1248), (1248, 1338, 1240), (1248, 1240, 1245, 1249), (1249, 1245, 1155), (1249, 1155, 1154, 1250), (1253, 1345, 1344, 1254), (1254, 1344, 1246), (1254, 1246, 1251, 1255), (1255, 1251, 1161), (1255, 1161, 1160, 1256), (1259, 1351, 1350, 1260), (1260, 1350, 1252), (1260, 1252, 1257, 1261), (1261, 1257, 1167), (1261, 1167, 1166, 1262), (1265, 1357, 1356, 1266), (1266, 1356, 1258), (1266, 1258, 1263, 1267), (1267, 1263, 1173), (1267, 1173, 1172, 1268), (1271, 1363, 1362, 1272), (1272, 1362, 1264), (1272, 1264, 1269, 1273), (1273, 1269, 1179), (1273, 1179, 1178, 1274), (1277, 1369, 1368, 1278), (1278, 1368, 1270), (1278, 1270, 1275, 1279), (1279, 1275, 1185), (1279, 1185, 1184, 1280), (1283, 1375, 1374, 1284), (1284, 1374, 1276), (1284, 1276, 1281, 1285), (1285, 1281, 1191), (1285, 1191, 1190, 1286), (1289, 1381, 1380, 1290), (1290, 1380, 1282), (1290, 1282, 1287, 1291), (1291, 1287, 1197), (1291, 1197, 1196, 1292), (1295, 1387, 1386, 1296), (1296, 1386, 1288), (1296, 1288, 1293, 1297), (1297, 1293, 1203), (1297, 1203, 1202, 1298), (1305, 1394, 1393, 1306), (1306, 1393, 1302), (1306, 1302, 1303, 1307), (1307, 1303, 1213), (1307, 1213, 1212, 1308), (1311, 1400, 1399, 1312), (1312, 1399, 1304), (1312, 1304, 1309, 1313), (1313, 1309, 1217), (1313, 1217, 1216, 1314), (1317, 1406, 1405, 1318), (1318, 1405, 1310), (1318, 1310, 1315, 1319), (1319, 1315, 1223), (1319, 1223, 1222, 1320), (1323, 1412, 1411, 1324), (1324, 1411, 1316), (1324, 1316, 1321, 1325), (1325, 1321, 1229), (1325, 1229, 1228, 1326), (1329, 1418, 1417, 1330), (1330, 1417, 1322), (1330, 1322, 1327, 1331), (1331, 1327, 1235), (1331, 1235, 1234, 1332), (1335, 1424, 1423, 1336), (1336, 1423, 1328), (1336, 1328, 1333, 1337), (1337, 1333, 1241), (1337, 1241, 1240, 1338), (1341, 1430, 1429, 1342), (1342, 1429, 1334), (1342, 1334, 1339, 1343), (1343, 1339, 1247), (1343, 1247, 1246, 1344), (1347, 1436, 1435, 1348), (1348, 1435, 1340), (1348, 1340, 1345, 1349), (1349, 1345, 1253), (1349, 1253, 1252, 1350), (1353, 1442, 1441, 1354), (1354, 1441, 1346), (1354, 1346, 1351, 1355), (1355, 1351, 1259), (1355, 1259, 1258, 1356), (1359, 1448, 1447, 1360), (1360, 1447, 1352), (1360, 1352, 1357, 1361), (1361, 1357, 1265), (1361, 1265, 1264, 1362), (1365, 1454, 1453, 1366), (1366, 1453, 1358), (1366, 1358, 1363, 1367), (1367, 1363, 1271), (1367, 1271, 1270, 1368), (1371, 1460, 1459, 1372), (1372, 1459, 1364), (1372, 1364, 1369, 1373), (1373, 1369, 1277), (1373, 1277, 1276, 1374), (1377, 1466, 1465, 1378), (1378, 1465, 1370), (1378, 1370, 1375, 1379), (1379, 1375, 1283), (1379, 1283, 1282, 1380), (1383, 1472, 1471, 1384), (1384, 1471, 1376), (1384, 1376, 1381, 1385), (1385, 1381, 1289), (1385, 1289, 1288, 1386), (1396, 1482, 1481, 1397), (1397, 1481, 1392), (1397, 1392, 1394, 1398), (1398, 1394, 1305), (1398, 1305, 1304, 1399), (1402, 1485, 1484, 1403), (1403, 1484, 1395), (1403, 1395, 1400, 1404), (1404, 1400, 1311), (1404, 1311, 1310, 1405), (1408, 1488, 1487, 1409), (1409, 1487, 1401), (1409, 1401, 1406, 1410), (1410, 1406, 1317), (1410, 1317, 1316, 1411), (1414, 1491, 1490, 1415), (1415, 1490, 1407), (1415, 1407, 1412, 1416), (1416, 1412, 1323), (1416, 1323, 1322, 1417), (1420, 1494, 1493, 1421), (1421, 1493, 1413), (1421, 1413, 1418, 1422), (1422, 1418, 1329), (1422, 1329, 1328, 1423), (1426, 1497, 1496, 1427), (1427, 1496, 1419), (1427, 1419, 1424, 1428), (1428, 1424, 1335), (1428, 1335, 1334, 1429), (1432, 1500, 1499, 1433), (1433, 1499, 1425), (1433, 1425, 1430, 1434), (1434, 1430, 1341), (1434, 1341, 1340, 1435), (1438, 1503, 1502, 1439), (1439, 1502, 1431), (1439, 1431, 1436, 1440), (1440, 1436, 1347), (1440, 1347, 1346, 1441), (1444, 1506, 1505, 1445), (1445, 1505, 1437), (1445, 1437, 1442, 1446), (1446, 1442, 1353), (1446, 1353, 1352, 1447), (1450, 1509, 1508, 1451), (1451, 1508, 1443), (1451, 1443, 1448, 1452), (1452, 1448, 1359), (1452, 1359, 1358, 1453), (1456, 1512, 1511, 1457), (1457, 1511, 1449), (1457, 1449, 1454, 1458), (1458, 1454, 1365), (1458, 1365, 1364, 1459), (1462, 1515, 1514, 1463), (1463, 1514, 1455), (1463, 1455, 1460, 1464), (1464, 1460, 1371), (1464, 1371, 1370, 1465), (1468, 1518, 1517, 1469), (1469, 1517, 1461), (1469, 1461, 1466, 1470), (1470, 1466, 1377), (1470, 1377, 1376, 1471), (1474, 1521, 1520, 1475), (1475, 1520, 1467), (1475, 1467, 1472, 1476), (1476, 1472, 1383), (1476, 1383, 1382, 1477), (129, 219, 218, 130), (130, 218, 123), (130, 123, 128, 131), (131, 128, 41), (220, 311, 214), (220, 214, 219, 221), (221, 219, 129), (308, 399, 398, 309), (309, 398, 302), (309, 302, 307, 310), (310, 307, 215), (310, 215, 214, 311), (400, 491, 394), (400, 394, 399, 401), (401, 399, 308), (488, 579, 578, 489), (489, 578, 482), (489, 482, 487, 490), (490, 487, 395), (490, 395, 394, 491), (580, 671, 574), (580, 574, 579, 581), (581, 579, 488), (668, 759, 758, 669), (669, 758, 662), (669, 662, 667, 670), (670, 667, 575), (670, 575, 574, 671), (760, 851, 754), (760, 754, 759, 761), (761, 759, 668), (848, 939, 938, 849), (849, 938, 842), (849, 842, 847, 850), (850, 847, 755), (850, 755, 754, 851), (940, 1031, 934), (940, 934, 939, 941), (941, 939, 848), (1028, 1119, 1118, 1029), (1029, 1118, 1022), (1029, 1022, 1027, 1030), (1030, 1027, 935), (1030, 935, 934, 1031), (1120, 1211, 1114), (1120, 1114, 1119, 1121), (1121, 1119, 1028), (1208, 1299, 1298, 1209), (1209, 1298, 1202), (1209, 1202, 1207, 1210), (1210, 1207, 1115), (1210, 1115, 1114, 1211), (1300, 1391, 1294), (1300, 1294, 1299, 1301), (1301, 1299, 1208), (1388, 1478, 1477, 1389), (1389, 1477, 1382), (1389, 1382, 1387, 1390), (1390, 1387, 1295), (1390, 1295, 1294, 1391), (1479, 1523, 1473), (1479, 1473, 1478, 1480), (1480, 1478, 1388), (1522, 1521, 1474), (1522, 1474, 1473, 1523)])
me_honeycomb.use_remesh_preserve_volume = False
me_honeycomb.use_remesh_preserve_attributes = False
me_honeycomb.use_mirror_vertex_groups = False
me_honeycomb.update()
me_cube_002 = bpy.data.meshes.new('Cube.002')
me_cube_002.from_pydata([(-0.9, -0.9, 0.0), (-0.9, -0.9, 0.04), (-0.9, 0.9, 0.0), (-0.9, 0.9, 0.04), (0.9, -0.9, 0.0), (0.9, -0.9, 0.04), (0.9, 0.9, 0.0), (0.9, 0.9, 0.04), (-1.0, -1.0, 0.04), (-1.0, 1.0, 0.04), (-1.0, 1.0, 0.0), (-1.0, -1.0, 0.0), (1.0, 1.0, 0.04), (1.0, 1.0, 0.0), (1.0, -1.0, 0.04), (1.0, -1.0, 0.0), (-0.9, -0.9, 0.02), (-0.9, 0.9, 0.02), (0.9, 0.9, 0.02), (0.9, -0.9, 0.02)], [], [(8, 9, 10, 11), (9, 12, 13, 10), (12, 14, 15, 13), (14, 8, 11, 15), (0, 2, 6, 4), (5, 7, 18, 19), (1, 3, 9, 8), (2, 0, 11, 10), (3, 7, 12, 9), (6, 2, 10, 13), (7, 5, 14, 12), (4, 6, 13, 15), (5, 1, 8, 14), (0, 4, 15, 11), (19, 18, 17, 16), (7, 3, 17, 18), (3, 1, 16, 17), (1, 5, 19, 16)])
_uv = me_cube_002.uv_layers.new(name='UVMap')
_uv.uv.foreach_set('vector', [0.4755, 0.09387, 0.9983, 0.09387, 0.9983, 0.1043, 0.4755, 0.1043, 0.4755, 0.1599, 0.9983, 0.1599, 0.9983, 0.1704, 0.4755, 0.1704, 0.9983, 0.2365, 0.4755, 0.2365, 0.4755, 0.226, 0.9983, 0.226, 0.9983, 0.03826, 0.4755, 0.03826, 0.4755, 0.02781, 0.9983, 0.02781, 0.4722, 0.4755, 0.4722, 0.946, 0.001665, 0.946, 0.001665, 0.4755, 0.4817, 0.3091, 0.991, 0.3091, 0.991, 0.318, 0.4818, 0.318, 0.5017, 0.06773, 0.9722, 0.06773, 0.9983, 0.09387, 0.4755, 0.09387, 0.9722, 0.1305, 0.5017, 0.1305, 0.4755, 0.1043, 0.9983, 0.1043, 0.5017, 0.1338, 0.9722, 0.1338, 0.9983, 0.1599, 0.4755, 0.1599, 0.9722, 0.1965, 0.5017, 0.1965, 0.4755, 0.1704, 0.9983, 0.1704, 0.9722, 0.2626, 0.5017, 0.2626, 0.4755, 0.2365, 0.9983, 0.2365, 0.5017, 0.1999, 0.9722, 0.1999, 0.9983, 0.226, 0.4755, 0.226, 0.9722, 0.0644, 0.5017, 0.0644, 0.4755, 0.03826, 0.9983, 0.03826, 0.5017, 0.001665, 0.9722, 0.001668, 0.9983, 0.02781, 0.4755, 0.02781, 0.001665, 0.4722, 0.001666, 0.001665, 0.4722, 0.001666, 0.4722, 0.4722, 0.991, 0.3085, 0.4818, 0.3085, 0.4817, 0.2997, 0.991, 0.2997, 0.991, 0.2897, 0.4818, 0.2897, 0.4817, 0.2808, 0.991, 0.2808, 0.4817, 0.2902, 0.991, 0.2902, 0.991, 0.2991, 0.4818, 0.2991])
me_cube_002.materials.append(mat_grate)
me_cube_002.use_remesh_preserve_volume = False
me_cube_002.use_remesh_preserve_attributes = False
me_cube_002.use_mirror_vertex_groups = False
me_cube_002.update()
me_elbow_joint_001 = bpy.data.meshes.new('Elbow Joint.001')
me_elbow_joint_001.from_pydata([(0.98, 1.0, 0.04), (0.9941, 0.9941, 0.04), (1.0, 0.98, 0.04), (0.9941, 0.9659, 0.04), (0.98, 0.96, 0.04), (0.9659, 0.9659, 0.04), (0.96, 0.98, 0.04), (0.9659, 0.9941, 0.04), (0.98, 1.0, 0.29), (0.9941, 0.9941, 0.3041), (1.0, 0.98, 0.31), (0.9941, 0.9659, 0.3041), (0.98, 0.96, 0.29), (0.9659, 0.9659, 0.2759), (0.96, 0.98, 0.27), (0.9659, 0.9941, 0.2759), (0.0, 1.0, 0.29), (0.0, 0.9941, 0.3041), (0.0, 0.98, 0.31), (0.0, 0.9659, 0.3041), (0.0, 0.96, 0.29), (0.0, 0.9659, 0.2759), (0.0, 0.98, 0.27), (0.0, 0.9941, 0.2759), (-0.98, 1.0, 0.04), (-0.9941, 0.9941, 0.04), (-1.0, 0.98, 0.04), (-0.9941, 0.9659, 0.04), (-0.98, 0.96, 0.04), (-0.9659, 0.9659, 0.04), (-0.96, 0.98, 0.04), (-0.9659, 0.9941, 0.04), (-0.98, 1.0, 0.29), (-0.9941, 0.9941, 0.3041), (-1.0, 0.98, 0.31), (-0.9941, 0.9659, 0.3041), (-0.98, 0.96, 0.29), (-0.9659, 0.9659, 0.2759), (-0.96, 0.98, 0.27), (-0.9659, 0.9941, 0.2759)], [], [(8, 0, 7, 15), (0, 8, 9, 1), (1, 9, 10, 2), (2, 10, 11, 3), (3, 11, 12, 4), (4, 12, 13, 5), (5, 13, 14, 6), (6, 14, 15, 7), (16, 8, 15, 23), (8, 16, 17, 9), (9, 17, 18, 10), (10, 18, 19, 11), (11, 19, 20, 12), (12, 20, 21, 13), (13, 21, 22, 14), (14, 22, 23, 15), (32, 39, 31, 24), (24, 25, 33, 32), (25, 26, 34, 33), (26, 27, 35, 34), (27, 28, 36, 35), (28, 29, 37, 36), (29, 30, 38, 37), (30, 31, 39, 38), (32, 33, 17, 16), (33, 34, 18, 17), (34, 35, 19, 18), (35, 36, 20, 19), (36, 37, 21, 20), (37, 38, 22, 21), (38, 39, 23, 22), (16, 23, 39, 32)])
me_elbow_joint_001.use_remesh_preserve_volume = False
me_elbow_joint_001.use_remesh_preserve_attributes = False
me_elbow_joint_001.use_mirror_vertex_groups = False
me_elbow_joint_001.update()
me_cube_003 = bpy.data.meshes.new('Cube.003')
me_cube_003.from_pydata([(0.6, -0.95, 0.35), (0.6, -0.95, 0.39), (0.6, 0.95, 0.35), (0.6, 0.95, 0.39), (1.0, -0.95, 0.35), (1.0, -0.95, 0.39), (1.0, 0.95, 0.35), (1.0, 0.95, 0.39)], [], [(1, 3, 2, 0), (7, 5, 4, 6), (5, 7, 3, 1)])
me_cube_003.use_remesh_preserve_volume = False
me_cube_003.use_remesh_preserve_attributes = False
me_cube_003.use_mirror_vertex_groups = False
me_cube_003.update()
me_cube = bpy.data.meshes.new('Cube')
me_cube.from_pydata([(-1.0, -1.0, 1.6), (-1.0, -1.0, 2.0), (-1.0, -0.9025, 1.6), (-1.0, -0.9025, 2.0), (1.0, -1.0, 0.0), (1.0, -1.0, 0.4), (1.0, -0.9025, 0.0), (1.0, -0.9025, 0.4), (-1.0, 1.0, 1.6), (-1.0, 1.0, 2.0), (-1.0, 0.9025, 1.6), (-1.0, 0.9025, 2.0), (1.0, 1.0, 0.0), (1.0, 1.0, 0.4), (1.0, 0.9025, 0.0), (1.0, 0.9025, 0.4)], [], [(1, 3, 2, 0), (3, 7, 6, 2), (7, 5, 4, 6), (5, 1, 0, 4), (0, 2, 6, 4), (5, 7, 3, 1), (9, 8, 10, 11), (11, 10, 14, 15), (15, 14, 12, 13), (13, 12, 8, 9), (8, 12, 14, 10), (13, 9, 11, 15)])
me_cube.use_remesh_preserve_volume = False
me_cube.use_remesh_preserve_attributes = False
me_cube.use_mirror_vertex_groups = False
me_cube.update()

# ---- objects
ob_honeycomb = bpy.data.objects.new('honeycomb', me_honeycomb)
ob_platform = bpy.data.objects.new('Platform', me_cube_002)
ob_rail = bpy.data.objects.new('Rail', me_elbow_joint_001)
ob_cube_001 = bpy.data.objects.new('Cube.001', me_cube_003)
ob_cube = bpy.data.objects.new('Cube', me_cube)

# ---- transforms, parenting, visibility, modifiers, constraints
ob_honeycomb.location = (0.0, 0.0, 0.05918)
ob_honeycomb.hide_viewport = True
ob_honeycomb.lineart.crease_threshold = 0.0
_m = ob_honeycomb.modifiers.new('Solidify', 'SOLIDIFY')
_m.thickness = 0.02
_m.nonmanifold_thickness_mode = 'FIXED'
_m.nonmanifold_merge_threshold = 0.0003
ob_platform.location = (0.0, 0.0, 0.0)
ob_platform.lineart.crease_threshold = 0.0
ob_rail.location = (0.0, 0.0, 0.0)
ob_rail.lineart.crease_threshold = 0.0
ob_cube_001.location = (0.0, 0.0, 0.0)
ob_cube_001.lineart.crease_threshold = 0.0
_m = ob_cube_001.modifiers.new('Array', 'ARRAY')
_m.count = 5
_m.use_constant_offset = True
_m.constant_offset_displace = (0.0, 0.0, 0.32)
_m.relative_offset_displace = (-1.0, 0.0, 0.0)
ob_cube.location = (0.0, 0.0, 0.0)
ob_cube.lineart.crease_threshold = 0.0

# ---- collection membership
col_collection_1.objects.link(ob_honeycomb)
col_collection_1.objects.link(ob_platform)
col_collection_2.objects.link(ob_rail)
col_collection_3.objects.link(ob_cube_001)
col_collection_3.objects.link(ob_cube)

# ---- scene / render settings (as saved in the file)
scene.frame_start = 1; scene.frame_end = 250; scene.frame_set(250)
scene.render.engine = 'CYCLES'
scene.render.image_settings.color_mode = 'BW'
scene.render.resolution_percentage = 25
scene.render.dither_intensity = 0.0
scene.cycles.use_denoising = False
scene.cycles.samples = 50
scene.cycles.sampling_pattern = 'TABULATED_SOBOL'
scene.cycles.light_sampling_threshold = 0.0
scene.cycles.use_adaptive_sampling = False
scene.cycles.use_light_tree = False
scene.cycles.blur_glossy = 0.0
scene.cycles.pixel_filter_type = 'GAUSSIAN'
scene.cycles.sample_clamp_direct = 1.0
scene.cycles.sample_clamp_indirect = 1.0
scene.cycles.debug_bvh_type = 'STATIC_BVH'
scene.cycles.bake_type = 'AO'
scene.view_settings.view_transform = 'Standard'
bpy.context.view_layer.update()

# ---- added for rendering (the .blend has no active camera and no usable light): camera, sun
cam_auto = bpy.data.cameras.new('AutoCamera')
cam_auto.lens = 50.0
cam_auto.sensor_width = 36.0
cam_auto.clip_end = 1000.0
ob_auto_camera = bpy.data.objects.new('AutoCamera', cam_auto)
scene.collection.objects.link(ob_auto_camera)
ob_auto_camera.location = (3.23156, -3.87787, 3.58525)
ob_auto_camera.rotation_euler = (1.09748, -7.21219e-08, 0.694738)
scene.camera = ob_auto_camera
light_auto_sun = bpy.data.lights.new('AutoSun', 'SUN')
light_auto_sun.energy = 3.0
light_auto_sun.angle = 0.0523599
ob_auto_sun = bpy.data.objects.new('AutoSun', light_auto_sun)
scene.collection.objects.link(ob_auto_sun)
ob_auto_sun.rotation_euler = (0.872665, 0.174533, 0.523599)
bpy.context.view_layer.update()
